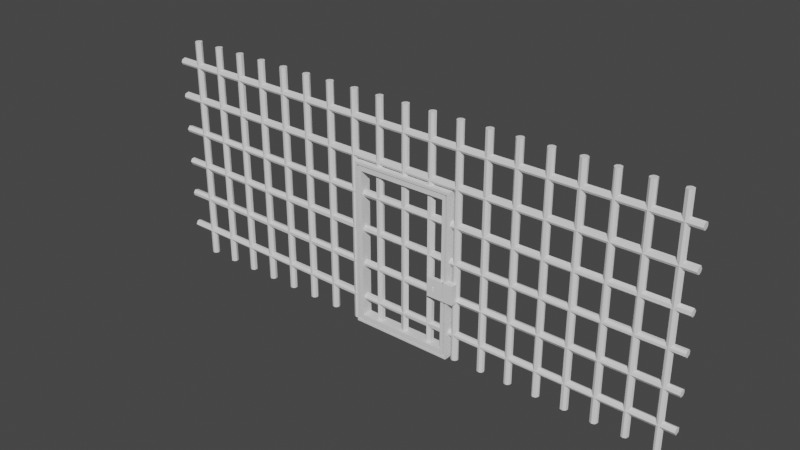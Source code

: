 # Source: BarrotesPuerta.blend  (saved by Blender 2.80.75; exported with 4.5.12 LTS)
import bpy
from mathutils import Matrix  # noqa: F401  (used for matrix-valued properties, if any)

bpy.ops.wm.read_factory_settings(use_empty=True)
scene = bpy.context.scene
scene.name = 'Scene'

# ---- collections
col_puerta = bpy.data.collections.new('Puerta'); scene.collection.children.link(col_puerta)
col_barrotes = bpy.data.collections.new('Barrotes'); scene.collection.children.link(col_barrotes)

# ---- world
world_world = bpy.data.worlds.new('World'); scene.world = world_world
world_world.use_nodes = True; world_world.node_tree.nodes.clear()
_N = world_world.node_tree.nodes; _L = world_world.node_tree.links
n0 = _N.new('ShaderNodeOutputWorld'); n0.name = 'World Output'; n0.location = (300, 300)
n1 = _N.new('ShaderNodeBackground'); n1.name = 'Background'; n1.location = (10, 300)
n1.inputs[0].default_value = (0.05088, 0.05088, 0.05088, 1.0)
_L.new(n1.outputs[0], n0.inputs[0])
n0.is_active_output = True
world_world.color = (0.05088, 0.05088, 0.05088)
world_world.use_sun_shadow = False
world_world.sun_shadow_jitter_overblur = 0.0

# ---- meshes
me_cube_001 = bpy.data.meshes.new('Cube.001')
me_cube_001.from_pydata([(-1.187, -0.1217, -1.38), (-1.187, -0.1217, 1.38), (-1.187, 0.1217, -1.38), (-1.187, 0.1217, 1.38), (1.187, -0.1217, -1.38), (1.187, -0.1217, 1.38), (1.187, 0.1217, -1.38), (1.187, 0.1217, 1.38), (-1.109, -0.1217, -1.302), (-1.109, -0.1217, 1.302), (-1.109, 0.1217, -1.302), (-1.109, 0.1217, 1.302), (1.109, -0.1217, -1.302), (1.109, -0.1217, 1.302), (1.109, 0.1217, -1.302), (1.109, 0.1217, 1.302)], [], [(0, 1, 3, 2), (6, 7, 5, 4), (2, 6, 4, 0), (7, 3, 1, 5), (8, 10, 11, 9), (14, 12, 13, 15), (10, 8, 12, 14), (15, 13, 9, 11), (1, 0, 8, 9), (2, 3, 11, 10), (6, 2, 10, 14), (3, 7, 15, 11), (7, 6, 14, 15), (4, 5, 13, 12), (0, 4, 12, 8), (5, 1, 9, 13)])
_uv = me_cube_001.uv_layers.new(name='UVMap')
_uv.uv.foreach_set('vector', [0.375, 0.0, 0.625, 0.0, 0.625, 0.25, 0.375, 0.25, 0.375, 0.5, 0.625, 0.5, 0.625, 0.75, 0.375, 0.75, 0.125, 0.5, 0.375, 0.5, 0.375, 0.75, 0.125, 0.75, 0.625, 0.5, 0.875, 0.5, 0.875, 0.75, 0.625, 0.75, 0.375, 0.0, 0.375, 0.25, 0.625, 0.25, 0.625, 0.0, 0.375, 0.5, 0.375, 0.75, 0.625, 0.75, 0.625, 0.5, 0.125, 0.5, 0.125, 0.75, 0.375, 0.75, 0.375, 0.5, 0.625, 0.5, 0.625, 0.75, 0.875, 0.75, 0.875, 0.5, 0.625, 0.0, 0.375, 0.0, 0.375, 0.0, 0.625, 0.0, 0.375, 0.25, 0.625, 0.25, 0.625, 0.25, 0.375, 0.25, 0.375, 0.5, 0.125, 0.5, 0.125, 0.5, 0.375, 0.5, 0.875, 0.5, 0.625, 0.5, 0.625, 0.5, 0.875, 0.5, 0.625, 0.5, 0.375, 0.5, 0.375, 0.5, 0.625, 0.5, 0.375, 0.75, 0.625, 0.75, 0.625, 0.75, 0.375, 0.75, 0.125, 0.75, 0.375, 0.75, 0.375, 0.75, 0.125, 0.75, 0.625, 0.75, 0.875, 0.75, 0.875, 0.75, 0.625, 0.75])
me_cube_001.use_remesh_preserve_volume = False
me_cube_001.use_remesh_preserve_attributes = False
me_cube_001.use_mirror_vertex_groups = False
me_cube_001.update()
me_plane = bpy.data.meshes.new('Plane')
me_plane.from_pydata([(-0.512, -0.2582, -0.02157), (-0.5063, -0.2411, -0.02749), (-0.513, -0.2411, -0.02682), (-0.5196, -0.2411, -0.02484), (-0.5256, -0.2411, -0.02162), (-0.5309, -0.2411, -0.01728), (-0.5352, -0.2411, -0.012), (-0.5384, -0.2411, -0.005979), (-0.4741, -0.2411, -0.005979), (-0.4773, -0.2411, -0.012), (-0.4816, -0.2411, -0.01728), (-0.4869, -0.2411, -0.02162), (-0.4929, -0.2411, -0.02484), (-0.4995, -0.2411, -0.02682), (-0.5063, -0.2582, -0.02214), (-0.5175, -0.2582, -0.01989), (-0.5226, -0.2582, -0.01717), (-0.5271, -0.2582, -0.0135), (-0.5308, -0.2582, -0.009029), (-0.5335, -0.2582, -0.00393), (-0.479, -0.2582, -0.00393), (-0.4817, -0.2582, -0.009029), (-0.4854, -0.2582, -0.0135), (-0.4899, -0.2582, -0.01717), (-0.495, -0.2582, -0.01989), (-0.5005, -0.2582, -0.02157), (-0.5063, -0.27, -0.00985), (-0.5029, -0.27, -0.009519), (-0.4997, -0.27, -0.00854), (-0.4967, -0.27, -0.00695), (-0.4941, -0.27, -0.004811), (-0.4919, -0.27, -0.002203), (-0.5206, -0.27, -0.002203), (-0.5184, -0.27, -0.004811), (-0.5158, -0.27, -0.00695), (-0.5128, -0.27, -0.00854), (-0.5096, -0.27, -0.009519), (-0.513, -0.04883, -0.02682), (-0.5063, -0.04883, -0.02749), (-0.5196, -0.04883, -0.02484), (-0.5256, -0.04883, -0.02162), (-0.5309, -0.04883, -0.01728), (-0.5352, -0.04883, -0.012), (-0.5384, -0.04883, -0.005979), (-0.4741, -0.04883, -0.005979), (-0.4773, -0.04883, -0.012), (-0.4816, -0.04883, -0.01728), (-0.4869, -0.04883, -0.02162), (-0.4929, -0.04883, -0.02484), (-0.4995, -0.04883, -0.02682), (-0.513, 0.05428, -0.02682), (-0.5063, 0.05428, -0.02749), (-0.5196, 0.05428, -0.02484), (-0.5256, 0.05428, -0.02162), (-0.5309, 0.05428, -0.01728), (-0.5352, 0.05428, -0.012), (-0.5384, 0.05428, -0.005979), (-0.4741, 0.05428, -0.005979), (-0.4773, 0.05428, -0.012), (-0.4816, 0.05428, -0.01728), (-0.4869, 0.05428, -0.02162), (-0.4929, 0.05428, -0.02484), (-0.4995, 0.05428, -0.02682), (-0.5161, 0.08784, -0.04207), (-0.5063, 0.08784, -0.04304), (-0.5255, 0.08784, -0.0392), (-0.5342, 0.08784, -0.03455), (-0.5419, 0.08784, -0.02828), (-0.5482, 0.08784, -0.02064), (-0.5528, 0.08784, -0.01193), (-0.5557, 0.08784, -0.002476), (-0.4568, 0.08784, -0.002476), (-0.4597, 0.08784, -0.01193), (-0.4643, 0.08784, -0.02064), (-0.4706, 0.08784, -0.02828), (-0.4783, 0.08784, -0.03455), (-0.487, 0.08784, -0.0392), (-0.4964, 0.08784, -0.04207), (-0.5203, 0.1211, -0.06303), (-0.5063, 0.1211, -0.06441), (-0.5337, 0.1211, -0.05895), (-0.5461, 0.1211, -0.05232), (-0.557, 0.1211, -0.04339), (-0.5659, 0.1211, -0.03252), (-0.5726, 0.1211, -0.02011), (-0.5766, 0.1211, -0.006645), (-0.4359, 0.1211, -0.006645), (-0.4399, 0.1211, -0.02011), (-0.4466, 0.1211, -0.03252), (-0.4555, 0.1211, -0.04339), (-0.4664, 0.1211, -0.05232), (-0.4788, 0.1211, -0.05895), (-0.4922, 0.1211, -0.06303), (-0.5219, 0.1557, -0.07154), (-0.5063, 0.1557, -0.07308), (-0.537, 0.1557, -0.06696), (-0.5509, 0.1557, -0.05953), (-0.5631, 0.1557, -0.04952), (-0.5731, 0.1557, -0.03733), (-0.5806, 0.1557, -0.02343), (-0.5851, 0.1557, -0.008337), (-0.4274, 0.1557, -0.008337), (-0.4319, 0.1557, -0.02343), (-0.4394, 0.1557, -0.03733), (-0.4494, 0.1557, -0.04952), (-0.4616, 0.1557, -0.05953), (-0.4755, 0.1557, -0.06696), (-0.4906, 0.1557, -0.07154), (-0.5216, 0.1997, -0.06981), (-0.5063, 0.1997, -0.07133), (-0.5364, 0.1997, -0.06534), (-0.55, 0.1997, -0.05807), (-0.5619, 0.1997, -0.04828), (-0.5717, 0.1997, -0.03636), (-0.5789, 0.1997, -0.02275), (-0.5834, 0.1997, -0.007994), (-0.4291, 0.1997, -0.007994), (-0.4336, 0.1997, -0.02275), (-0.4408, 0.1997, -0.03636), (-0.4506, 0.1997, -0.04828), (-0.4625, 0.1997, -0.05807), (-0.4761, 0.1997, -0.06534), (-0.4909, 0.1997, -0.06981), (-0.5186, 0.2415, -0.05494), (-0.5063, 0.2415, -0.05616), (-0.5306, 0.2415, -0.05132), (-0.5415, 0.2415, -0.04545), (-0.5512, 0.2415, -0.03756), (-0.5591, 0.2415, -0.02793), (-0.5649, 0.2415, -0.01695), (-0.5685, 0.2415, -0.005036), (-0.444, 0.2415, -0.005036), (-0.4476, 0.2415, -0.01695), (-0.4534, 0.2415, -0.02793), (-0.4613, 0.2415, -0.03756), (-0.471, 0.2415, -0.04545), (-0.4819, 0.2415, -0.05132), (-0.4939, 0.2415, -0.05494), (-0.5161, 0.254, -0.042), (-0.5063, 0.254, -0.04296), (-0.5255, 0.254, -0.03913), (-0.5342, 0.254, -0.03448), (-0.5418, 0.254, -0.02822), (-0.5481, 0.254, -0.0206), (-0.5527, 0.254, -0.0119), (-0.5556, 0.254, -0.002461), (-0.4569, 0.254, -0.002461), (-0.4598, 0.254, -0.0119), (-0.4644, 0.254, -0.0206), (-0.4707, 0.254, -0.02822), (-0.4783, 0.254, -0.03448), (-0.487, 0.254, -0.03913), (-0.4964, 0.254, -0.042), (-0.5117, 0.2608, -0.0202), (-0.5063, 0.2608, -0.02074), (-0.517, 0.2608, -0.0186), (-0.5219, 0.2608, -0.01601), (-0.5261, 0.2608, -0.01251), (-0.5296, 0.2608, -0.008255), (-0.5322, 0.2608, -0.003397), (-0.4803, 0.2608, -0.003397), (-0.4829, 0.2608, -0.008255), (-0.4864, 0.2608, -0.01251), (-0.4906, 0.2608, -0.01601), (-0.4955, 0.2608, -0.0186), (-0.5008, 0.2608, -0.0202), (-0.5087, 0.265, -0.00473), (-0.5063, 0.265, -0.004967), (-0.511, 0.265, -0.004029), (-0.5131, 0.265, -0.00289), (-0.515, 0.265, -0.001357), (-0.4975, 0.265, -0.001358), (-0.4994, 0.265, -0.00289), (-0.5015, 0.265, -0.004029), (-0.5038, 0.265, -0.00473), (-1.0, -1.0, 0.0), (-1.0, 1.0, 0.0), (0.2119, -1.0, 0.0), (0.2119, 1.0, 0.0), (-1.0, 1.0, -0.2868), (-1.0, -1.0, -0.2868), (0.2119, -1.0, -0.2868), (0.2119, 1.0, -0.2868), (-0.4352, 0.1211, 4.657e-10), (-0.4566, 0.08784, 9.313e-10), (-0.5432, 0.06045, 5.821e-11), (-0.5559, 0.08784, -1.164e-10), (-0.4693, 0.06045, 5.821e-11), (-0.4722, 0.05428, -5.821e-11), (-0.5403, 0.05428, 3.492e-10), (-0.4722, -0.04883, -5.821e-11), (-0.5403, -0.04883, 3.492e-10), (-0.4722, -0.2411, -5.821e-11), (-0.5403, -0.2411, 3.492e-10), (-0.4778, -0.2582, 0.0), (-0.5347, -0.2582, 0.0), (-0.5013, -0.273, -2.328e-10), (-0.5093, -0.2733, -1.164e-10), (-0.5112, -0.273, -2.328e-10), (-0.5217, -0.27, 0.0), (-0.5173, -0.2714, -1.164e-10), (-0.4885, -0.2681, 1.746e-10), (-0.4908, -0.27, -1.164e-10), (-0.5032, -0.2733, -1.164e-10), (-0.5048, -0.2735, 5.821e-10), (-0.524, -0.2681, 1.746e-10), (-0.4952, -0.2714, 1.164e-10), (-0.5136, -0.2725, -3.492e-10), (-0.4989, -0.2725, -3.492e-10), (-0.5062, -0.2735, -8.149e-10), (-0.5077, -0.2735, 5.821e-10), (-0.5773, 0.1211, 4.657e-10), (-0.4265, 0.1557, 0.0), (-0.586, 0.1557, 0.0), (-0.5842, 0.1997, -9.313e-10), (-0.4283, 0.1997, 9.313e-10), (-0.4435, 0.2415, 0.0), (-0.4567, 0.254, 0.0), (-0.5558, 0.254, 0.0), (-0.569, 0.2415, 0.0), (-0.4693, 0.2579, 0.0), (-0.4793, 0.2608, 0.0), (-0.5332, 0.2608, -2.328e-10), (-0.5432, 0.2579, 0.0), (-0.5173, 0.2648, 2.91e-10), (-0.524, 0.2632, -2.328e-10), (-0.4885, 0.2632, -2.328e-10), (-0.4964, 0.265, -2.91e-11), (-0.5161, 0.265, 0.0), (-0.4952, 0.2648, -7.276e-10)], [], [(3, 4, 16, 15), (11, 12, 24, 23), (10, 11, 23, 22), (2, 3, 15, 0), (9, 10, 22, 21), (1, 2, 0, 14), (7, 193, 195, 19), (8, 9, 21, 20), (6, 7, 19, 18), (13, 1, 14, 25), (5, 6, 18, 17), (12, 13, 25, 24), (4, 5, 17, 16), (22, 23, 29, 30), (31, 30, 208, 206), (0, 15, 35, 36), (21, 22, 30, 31), (14, 0, 36, 26), (19, 195, 205), (20, 21, 31, 202, 201), (18, 19, 205, 199, 32), (17, 18, 32, 33), (25, 14, 26, 27), (24, 25, 27, 28), (16, 17, 33, 34), (23, 24, 28, 29), (15, 16, 34, 35), (26, 36, 210, 209), (32, 199, 200), (27, 26, 209, 204), (33, 32, 200, 207), (28, 27, 204, 203), (34, 33, 207, 198), (29, 28, 203, 196), (35, 34, 198, 197), (30, 29, 196, 208), (36, 35, 197, 210), (5, 4, 40, 41), (13, 12, 48, 49), (6, 5, 41, 42), (1, 13, 49, 38), (8, 192, 190, 44), (7, 6, 42, 43), (9, 8, 44, 45), (2, 1, 38, 37), (10, 9, 45, 46), (3, 2, 37, 39), (11, 10, 46, 47), (4, 3, 39, 40), (12, 11, 47, 48), (44, 190, 188, 57), (45, 44, 57, 58), (37, 38, 51, 50), (46, 45, 58, 59), (39, 37, 50, 52), (47, 46, 59, 60), (40, 39, 52, 53), (48, 47, 60, 61), (41, 40, 53, 54), (49, 48, 61, 62), (42, 41, 54, 55), (38, 49, 62, 51), (43, 42, 55, 56), (50, 51, 64, 63), (59, 58, 73, 74), (52, 50, 63, 65), (60, 59, 74, 75), (53, 52, 65, 66), (61, 60, 75, 76), (54, 53, 66, 67), (62, 61, 76, 77), (55, 54, 67, 68), (51, 62, 77, 64), (56, 55, 68, 69), (57, 188, 187, 71, 72), (58, 57, 72, 73), (67, 66, 81, 82), (77, 76, 91, 92), (68, 67, 82, 83), (64, 77, 92, 79), (69, 68, 83, 84), (70, 69, 84, 85), (71, 184, 183, 86), (72, 71, 86, 87), (73, 72, 87, 88), (63, 64, 79, 78), (74, 73, 88, 89), (65, 63, 78, 80), (75, 74, 89, 90), (66, 65, 80, 81), (76, 75, 90, 91), (85, 84, 99, 100), (86, 183, 212, 101), (87, 86, 101, 102), (88, 87, 102, 103), (78, 79, 94, 93), (89, 88, 103, 104), (80, 78, 93, 95), (90, 89, 104, 105), (81, 80, 95, 96), (91, 90, 105, 106), (82, 81, 96, 97), (92, 91, 106, 107), (83, 82, 97, 98), (79, 92, 107, 94), (84, 83, 98, 99), (117, 116, 131, 132), (101, 212, 215, 116), (102, 101, 116, 117), (103, 102, 117, 118), (93, 94, 109, 108), (104, 103, 118, 119), (95, 93, 108, 110), (105, 104, 119, 120), (96, 95, 110, 111), (106, 105, 120, 121), (97, 96, 111, 112), (107, 106, 121, 122), (98, 97, 112, 113), (94, 107, 122, 109), (99, 98, 113, 114), (100, 99, 114, 115), (125, 123, 138, 140), (118, 117, 132, 133), (108, 109, 124, 123), (119, 118, 133, 134), (110, 108, 123, 125), (120, 119, 134, 135), (111, 110, 125, 126), (121, 120, 135, 136), (112, 111, 126, 127), (122, 121, 136, 137), (113, 112, 127, 128), (109, 122, 137, 124), (114, 113, 128, 129), (115, 114, 129, 130), (116, 215, 216, 131), (143, 142, 157, 158), (135, 134, 149, 150), (126, 125, 140, 141), (136, 135, 150, 151), (127, 126, 141, 142), (137, 136, 151, 152), (128, 127, 142, 143), (124, 137, 152, 139), (129, 128, 143, 144), (130, 129, 144, 145), (131, 216, 217, 146), (132, 131, 146, 147), (133, 132, 147, 148), (123, 124, 139, 138), (134, 133, 148, 149), (139, 152, 165, 154), (144, 143, 158, 159), (145, 144, 159, 222, 223), (146, 217, 220), (147, 146, 220, 221, 160), (148, 147, 160, 161), (138, 139, 154, 153), (149, 148, 161, 162), (140, 138, 153, 155), (150, 149, 162, 163), (141, 140, 155, 156), (151, 150, 163, 164), (142, 141, 156, 157), (152, 151, 164, 165), (167, 174, 173, 172, 171, 227, 228, 170, 169, 168, 166), (160, 221, 226), (161, 160, 226, 229), (153, 154, 167, 166), (162, 161, 229, 227, 171), (155, 153, 166, 168), (163, 162, 171, 172), (156, 155, 168, 169), (164, 163, 172, 173), (157, 156, 169, 170), (165, 164, 173, 174), (158, 157, 170, 228, 224), (154, 165, 174, 167), (159, 158, 224, 225), (175, 177, 178, 212, 183, 184, 187, 188, 190, 192, 194, 201, 202, 206, 208, 196, 203, 204, 209, 210, 197, 198, 207, 200, 199, 205, 195, 193, 191, 189, 185, 186, 211, 213, 176), (180, 179, 182, 181), (176, 179, 180, 175), (178, 182, 179, 176), (175, 180, 181, 177), (206, 202, 31), (189, 191, 43, 56), (213, 211, 85, 100), (225, 222, 159), (186, 185, 70), (187, 184, 71), (194, 192, 8, 20), (219, 214, 115, 130), (218, 219, 130, 145), (214, 213, 100, 115), (201, 194, 20), (223, 218, 145), (211, 186, 70, 85), (178, 176, 213, 214, 219, 218, 223, 222, 225, 224, 228, 227, 229, 226, 221, 220, 217, 216, 215, 212), (191, 193, 7, 43), (185, 189, 56, 69, 70)])
_uv = me_plane.uv_layers.new(name='UVMap')
_uv.uv.foreach_set('vector', [0.3087, 0.9619, 0.2222, 0.9157, 0.2222, 0.9157, 0.3087, 0.9619, 0.7778, 0.9157, 0.6913, 0.9619, 0.6913, 0.9619, 0.7778, 0.9157, 0.8536, 0.8536, 0.7778, 0.9157, 0.7778, 0.9157, 0.8536, 0.8536, 0.4025, 0.9904, 0.3087, 0.9619, 0.3087, 0.9619, 0.4025, 0.9904, 0.9157, 0.7778, 0.8536, 0.8536, 0.8536, 0.8536, 0.9157, 0.7778, 0.5, 1.0, 0.4025, 0.9904, 0.4025, 0.9904, 0.5, 1.0, 0.03806, 0.6913, 0.01204, 0.6055, 0.01785, 0.6247, 0.03806, 0.6913, 0.9619, 0.6913, 0.9157, 0.7778, 0.9157, 0.7778, 0.9619, 0.6913, 0.08427, 0.7778, 0.03806, 0.6913, 0.03806, 0.6913, 0.08427, 0.7778, 0.5975, 0.9904, 0.5, 1.0, 0.5, 1.0, 0.5975, 0.9904, 0.1464, 0.8536, 0.08427, 0.7778, 0.08427, 0.7778, 0.1464, 0.8536, 0.6913, 0.9619, 0.5975, 0.9904, 0.5975, 0.9904, 0.6913, 0.9619, 0.2222, 0.9157, 0.1464, 0.8536, 0.1464, 0.8536, 0.2222, 0.9157, 0.8536, 0.8536, 0.7778, 0.9157, 0.7778, 0.9157, 0.8536, 0.8536, 0.9157, 0.7778, 0.8536, 0.8536, 0.8536, 0.8536, 0.9157, 0.7778, 0.4025, 0.9904, 0.3087, 0.9619, 0.3087, 0.9619, 0.4025, 0.9904, 0.9157, 0.7778, 0.8536, 0.8536, 0.8536, 0.8536, 0.9157, 0.7778, 0.5, 1.0, 0.4025, 0.9904, 0.4025, 0.9904, 0.5, 1.0, 0.03806, 0.6913, 0.01785, 0.6247, 0.03806, 0.6913, 0.9619, 0.6913, 0.9157, 0.7778, 0.9157, 0.7778, 0.95, 0.7138, 0.9619, 0.6913, 0.08427, 0.7778, 0.03806, 0.6913, 0.03806, 0.6913, 0.05004, 0.7138, 0.08427, 0.7778, 0.1464, 0.8536, 0.08427, 0.7778, 0.08427, 0.7778, 0.1464, 0.8536, 0.5975, 0.9904, 0.5, 1.0, 0.5, 1.0, 0.5975, 0.9904, 0.6913, 0.9619, 0.5975, 0.9904, 0.5975, 0.9904, 0.6913, 0.9619, 0.2222, 0.9157, 0.1464, 0.8536, 0.1464, 0.8536, 0.2222, 0.9157, 0.7778, 0.9157, 0.6913, 0.9619, 0.6913, 0.9619, 0.7778, 0.9157, 0.3087, 0.9619, 0.2222, 0.9157, 0.2222, 0.9157, 0.3087, 0.9619, 0.5, 1.0, 0.4025, 0.9904, 0.4025, 0.9904, 0.5, 1.0, 0.08427, 0.7778, 0.05004, 0.7138, 0.08427, 0.7778, 0.5975, 0.9904, 0.5, 1.0, 0.5, 1.0, 0.5975, 0.9904, 0.1464, 0.8536, 0.08427, 0.7778, 0.08427, 0.7778, 0.1464, 0.8536, 0.6913, 0.9619, 0.5975, 0.9904, 0.5975, 0.9904, 0.6913, 0.9619, 0.2222, 0.9157, 0.1464, 0.8536, 0.1464, 0.8536, 0.2222, 0.9157, 0.7778, 0.9157, 0.6913, 0.9619, 0.6913, 0.9619, 0.7778, 0.9157, 0.3087, 0.9619, 0.2222, 0.9157, 0.2222, 0.9157, 0.3087, 0.9619, 0.8536, 0.8536, 0.7778, 0.9157, 0.7778, 0.9157, 0.8536, 0.8536, 0.4025, 0.9904, 0.3087, 0.9619, 0.3087, 0.9619, 0.4025, 0.9904, 0.1464, 0.8536, 0.2222, 0.9157, 0.2222, 0.9157, 0.1464, 0.8536, 0.5975, 0.9904, 0.6913, 0.9619, 0.6913, 0.9619, 0.5975, 0.9904, 0.08427, 0.7778, 0.1464, 0.8536, 0.1464, 0.8536, 0.08427, 0.7778, 0.5, 1.0, 0.5975, 0.9904, 0.5975, 0.9904, 0.5, 1.0, 0.9619, 0.6913, 0.988, 0.6055, 0.988, 0.6055, 0.9619, 0.6913, 0.03806, 0.6913, 0.08427, 0.7778, 0.08427, 0.7778, 0.03806, 0.6913, 0.9157, 0.7778, 0.9619, 0.6913, 0.9619, 0.6913, 0.9157, 0.7778, 0.4025, 0.9904, 0.5, 1.0, 0.5, 1.0, 0.4025, 0.9904, 0.8536, 0.8536, 0.9157, 0.7778, 0.9157, 0.7778, 0.8536, 0.8536, 0.3087, 0.9619, 0.4025, 0.9904, 0.4025, 0.9904, 0.3087, 0.9619, 0.7778, 0.9157, 0.8536, 0.8536, 0.8536, 0.8536, 0.7778, 0.9157, 0.2222, 0.9157, 0.3087, 0.9619, 0.3087, 0.9619, 0.2222, 0.9157, 0.6913, 0.9619, 0.7778, 0.9157, 0.7778, 0.9157, 0.6913, 0.9619, 0.9619, 0.6913, 0.988, 0.6055, 0.988, 0.6055, 0.9619, 0.6913, 0.9157, 0.7778, 0.9619, 0.6913, 0.9619, 0.6913, 0.9157, 0.7778, 0.4025, 0.9904, 0.5, 1.0, 0.5, 1.0, 0.4025, 0.9904, 0.8536, 0.8536, 0.9157, 0.7778, 0.9157, 0.7778, 0.8536, 0.8536, 0.3087, 0.9619, 0.4025, 0.9904, 0.4025, 0.9904, 0.3087, 0.9619, 0.7778, 0.9157, 0.8536, 0.8536, 0.8536, 0.8536, 0.7778, 0.9157, 0.2222, 0.9157, 0.3087, 0.9619, 0.3087, 0.9619, 0.2222, 0.9157, 0.6913, 0.9619, 0.7778, 0.9157, 0.7778, 0.9157, 0.6913, 0.9619, 0.1464, 0.8536, 0.2222, 0.9157, 0.2222, 0.9157, 0.1464, 0.8536, 0.5975, 0.9904, 0.6913, 0.9619, 0.6913, 0.9619, 0.5975, 0.9904, 0.08427, 0.7778, 0.1464, 0.8536, 0.1464, 0.8536, 0.08427, 0.7778, 0.5, 1.0, 0.5975, 0.9904, 0.5975, 0.9904, 0.5, 1.0, 0.03806, 0.6913, 0.08427, 0.7778, 0.08427, 0.7778, 0.03806, 0.6913, 0.4025, 0.9904, 0.5, 1.0, 0.5, 1.0, 0.4025, 0.9904, 0.8536, 0.8536, 0.9157, 0.7778, 0.9157, 0.7778, 0.8536, 0.8536, 0.3087, 0.9619, 0.4025, 0.9904, 0.4025, 0.9904, 0.3087, 0.9619, 0.7778, 0.9157, 0.8536, 0.8536, 0.8536, 0.8536, 0.7778, 0.9157, 0.2222, 0.9157, 0.3087, 0.9619, 0.3087, 0.9619, 0.2222, 0.9157, 0.6913, 0.9619, 0.7778, 0.9157, 0.7778, 0.9157, 0.6913, 0.9619, 0.1464, 0.8536, 0.2222, 0.9157, 0.2222, 0.9157, 0.1464, 0.8536, 0.5975, 0.9904, 0.6913, 0.9619, 0.6913, 0.9619, 0.5975, 0.9904, 0.08427, 0.7778, 0.1464, 0.8536, 0.1464, 0.8536, 0.08427, 0.7778, 0.5, 1.0, 0.5975, 0.9904, 0.5975, 0.9904, 0.5, 1.0, 0.03806, 0.6913, 0.08427, 0.7778, 0.08427, 0.7778, 0.03806, 0.6913, 0.9619, 0.6913, 0.988, 0.6055, 0.9904, 0.5975, 0.9904, 0.5975, 0.9619, 0.6913, 0.9157, 0.7778, 0.9619, 0.6913, 0.9619, 0.6913, 0.9157, 0.7778, 0.1464, 0.8536, 0.2222, 0.9157, 0.2222, 0.9157, 0.1464, 0.8536, 0.5975, 0.9904, 0.6913, 0.9619, 0.6913, 0.9619, 0.5975, 0.9904, 0.08427, 0.7778, 0.1464, 0.8536, 0.1464, 0.8536, 0.08427, 0.7778, 0.5, 1.0, 0.5975, 0.9904, 0.5975, 0.9904, 0.5, 1.0, 0.03806, 0.6913, 0.08427, 0.7778, 0.08427, 0.7778, 0.03806, 0.6913, 0.009608, 0.5975, 0.03806, 0.6913, 0.03806, 0.6913, 0.009608, 0.5975, 0.9904, 0.5975, 0.9928, 0.573, 0.995, 0.5512, 0.9904, 0.5975, 0.9619, 0.6913, 0.9904, 0.5975, 0.9904, 0.5975, 0.9619, 0.6913, 0.9157, 0.7778, 0.9619, 0.6913, 0.9619, 0.6913, 0.9157, 0.7778, 0.4025, 0.9904, 0.5, 1.0, 0.5, 1.0, 0.4025, 0.9904, 0.8536, 0.8536, 0.9157, 0.7778, 0.9157, 0.7778, 0.8536, 0.8536, 0.3087, 0.9619, 0.4025, 0.9904, 0.4025, 0.9904, 0.3087, 0.9619, 0.7778, 0.9157, 0.8536, 0.8536, 0.8536, 0.8536, 0.7778, 0.9157, 0.2222, 0.9157, 0.3087, 0.9619, 0.3087, 0.9619, 0.2222, 0.9157, 0.6913, 0.9619, 0.7778, 0.9157, 0.7778, 0.9157, 0.6913, 0.9619, 0.009608, 0.5975, 0.03806, 0.6913, 0.03806, 0.6913, 0.009608, 0.5975, 0.9904, 0.5975, 0.995, 0.5512, 0.9955, 0.5457, 0.9904, 0.5975, 0.9619, 0.6913, 0.9904, 0.5975, 0.9904, 0.5975, 0.9619, 0.6913, 0.9157, 0.7778, 0.9619, 0.6913, 0.9619, 0.6913, 0.9157, 0.7778, 0.4025, 0.9904, 0.5, 1.0, 0.5, 1.0, 0.4025, 0.9904, 0.8536, 0.8536, 0.9157, 0.7778, 0.9157, 0.7778, 0.8536, 0.8536, 0.3087, 0.9619, 0.4025, 0.9904, 0.4025, 0.9904, 0.3087, 0.9619, 0.7778, 0.9157, 0.8536, 0.8536, 0.8536, 0.8536, 0.7778, 0.9157, 0.2222, 0.9157, 0.3087, 0.9619, 0.3087, 0.9619, 0.2222, 0.9157, 0.6913, 0.9619, 0.7778, 0.9157, 0.7778, 0.9157, 0.6913, 0.9619, 0.1464, 0.8536, 0.2222, 0.9157, 0.2222, 0.9157, 0.1464, 0.8536, 0.5975, 0.9904, 0.6913, 0.9619, 0.6913, 0.9619, 0.5975, 0.9904, 0.08427, 0.7778, 0.1464, 0.8536, 0.1464, 0.8536, 0.08427, 0.7778, 0.5, 1.0, 0.5975, 0.9904, 0.5975, 0.9904, 0.5, 1.0, 0.03806, 0.6913, 0.08427, 0.7778, 0.08427, 0.7778, 0.03806, 0.6913, 0.9619, 0.6913, 0.9904, 0.5975, 0.9904, 0.5975, 0.9619, 0.6913, 0.9904, 0.5975, 0.9955, 0.5457, 0.9954, 0.5467, 0.9904, 0.5975, 0.9619, 0.6913, 0.9904, 0.5975, 0.9904, 0.5975, 0.9619, 0.6913, 0.9157, 0.7778, 0.9619, 0.6913, 0.9619, 0.6913, 0.9157, 0.7778, 0.4025, 0.9904, 0.5, 1.0, 0.5, 1.0, 0.4025, 0.9904, 0.8536, 0.8536, 0.9157, 0.7778, 0.9157, 0.7778, 0.8536, 0.8536, 0.3087, 0.9619, 0.4025, 0.9904, 0.4025, 0.9904, 0.3087, 0.9619, 0.7778, 0.9157, 0.8536, 0.8536, 0.8536, 0.8536, 0.7778, 0.9157, 0.2222, 0.9157, 0.3087, 0.9619, 0.3087, 0.9619, 0.2222, 0.9157, 0.6913, 0.9619, 0.7778, 0.9157, 0.7778, 0.9157, 0.6913, 0.9619, 0.1464, 0.8536, 0.2222, 0.9157, 0.2222, 0.9157, 0.1464, 0.8536, 0.5975, 0.9904, 0.6913, 0.9619, 0.6913, 0.9619, 0.5975, 0.9904, 0.08427, 0.7778, 0.1464, 0.8536, 0.1464, 0.8536, 0.08427, 0.7778, 0.5, 1.0, 0.5975, 0.9904, 0.5975, 0.9904, 0.5, 1.0, 0.03806, 0.6913, 0.08427, 0.7778, 0.08427, 0.7778, 0.03806, 0.6913, 0.009608, 0.5975, 0.03806, 0.6913, 0.03806, 0.6913, 0.009608, 0.5975, 0.3087, 0.9619, 0.4025, 0.9904, 0.4025, 0.9904, 0.3087, 0.9619, 0.9157, 0.7778, 0.9619, 0.6913, 0.9619, 0.6913, 0.9157, 0.7778, 0.4025, 0.9904, 0.5, 1.0, 0.5, 1.0, 0.4025, 0.9904, 0.8536, 0.8536, 0.9157, 0.7778, 0.9157, 0.7778, 0.8536, 0.8536, 0.3087, 0.9619, 0.4025, 0.9904, 0.4025, 0.9904, 0.3087, 0.9619, 0.7778, 0.9157, 0.8536, 0.8536, 0.8536, 0.8536, 0.7778, 0.9157, 0.2222, 0.9157, 0.3087, 0.9619, 0.3087, 0.9619, 0.2222, 0.9157, 0.6913, 0.9619, 0.7778, 0.9157, 0.7778, 0.9157, 0.6913, 0.9619, 0.1464, 0.8536, 0.2222, 0.9157, 0.2222, 0.9157, 0.1464, 0.8536, 0.5975, 0.9904, 0.6913, 0.9619, 0.6913, 0.9619, 0.5975, 0.9904, 0.08427, 0.7778, 0.1464, 0.8536, 0.1464, 0.8536, 0.08427, 0.7778, 0.5, 1.0, 0.5975, 0.9904, 0.5975, 0.9904, 0.5, 1.0, 0.03806, 0.6913, 0.08427, 0.7778, 0.08427, 0.7778, 0.03806, 0.6913, 0.009608, 0.5975, 0.03806, 0.6913, 0.03806, 0.6913, 0.009608, 0.5975, 0.9904, 0.5975, 0.9954, 0.5467, 0.9943, 0.5579, 0.9904, 0.5975, 0.08427, 0.7778, 0.1464, 0.8536, 0.1464, 0.8536, 0.08427, 0.7778, 0.7778, 0.9157, 0.8536, 0.8536, 0.8536, 0.8536, 0.7778, 0.9157, 0.2222, 0.9157, 0.3087, 0.9619, 0.3087, 0.9619, 0.2222, 0.9157, 0.6913, 0.9619, 0.7778, 0.9157, 0.7778, 0.9157, 0.6913, 0.9619, 0.1464, 0.8536, 0.2222, 0.9157, 0.2222, 0.9157, 0.1464, 0.8536, 0.5975, 0.9904, 0.6913, 0.9619, 0.6913, 0.9619, 0.5975, 0.9904, 0.08427, 0.7778, 0.1464, 0.8536, 0.1464, 0.8536, 0.08427, 0.7778, 0.5, 1.0, 0.5975, 0.9904, 0.5975, 0.9904, 0.5, 1.0, 0.03806, 0.6913, 0.08427, 0.7778, 0.08427, 0.7778, 0.03806, 0.6913, 0.009608, 0.5975, 0.03806, 0.6913, 0.03806, 0.6913, 0.009608, 0.5975, 0.9904, 0.5975, 0.9943, 0.5579, 0.9928, 0.5731, 0.9904, 0.5975, 0.9619, 0.6913, 0.9904, 0.5975, 0.9904, 0.5975, 0.9619, 0.6913, 0.9157, 0.7778, 0.9619, 0.6913, 0.9619, 0.6913, 0.9157, 0.7778, 0.4025, 0.9904, 0.5, 1.0, 0.5, 1.0, 0.4025, 0.9904, 0.8536, 0.8536, 0.9157, 0.7778, 0.9157, 0.7778, 0.8536, 0.8536, 0.5, 1.0, 0.5975, 0.9904, 0.5975, 0.9904, 0.5, 1.0, 0.03806, 0.6913, 0.08427, 0.7778, 0.08427, 0.7778, 0.03806, 0.6913, 0.009608, 0.5975, 0.03806, 0.6913, 0.03806, 0.6913, 0.01972, 0.6309, 0.009608, 0.5975, 0.9904, 0.5975, 0.9928, 0.5731, 0.9904, 0.5975, 0.9619, 0.6913, 0.9904, 0.5975, 0.9904, 0.5975, 0.9803, 0.6309, 0.9619, 0.6913, 0.9157, 0.7778, 0.9619, 0.6913, 0.9619, 0.6913, 0.9157, 0.7778, 0.4025, 0.9904, 0.5, 1.0, 0.5, 1.0, 0.4025, 0.9904, 0.8536, 0.8536, 0.9157, 0.7778, 0.9157, 0.7778, 0.8536, 0.8536, 0.3087, 0.9619, 0.4025, 0.9904, 0.4025, 0.9904, 0.3087, 0.9619, 0.7778, 0.9157, 0.8536, 0.8536, 0.8536, 0.8536, 0.7778, 0.9157, 0.2222, 0.9157, 0.3087, 0.9619, 0.3087, 0.9619, 0.2222, 0.9157, 0.6913, 0.9619, 0.7778, 0.9157, 0.7778, 0.9157, 0.6913, 0.9619, 0.1464, 0.8536, 0.2222, 0.9157, 0.2222, 0.9157, 0.1464, 0.8536, 0.5975, 0.9904, 0.6913, 0.9619, 0.6913, 0.9619, 0.5975, 0.9904, 0.5, 1.0, 0.5975, 0.9904, 0.6913, 0.9619, 0.7778, 0.9157, 0.8536, 0.8536, 0.8988, 0.7985, 0.1012, 0.7985, 0.1464, 0.8536, 0.2222, 0.9157, 0.3087, 0.9619, 0.4025, 0.9904, 0.9619, 0.6913, 0.9803, 0.6309, 0.9619, 0.6913, 0.9157, 0.7778, 0.9619, 0.6913, 0.9619, 0.6913, 0.9157, 0.7778, 0.4025, 0.9904, 0.5, 1.0, 0.5, 1.0, 0.4025, 0.9904, 0.8536, 0.8536, 0.9157, 0.7778, 0.9157, 0.7778, 0.8988, 0.7985, 0.8536, 0.8536, 0.3087, 0.9619, 0.4025, 0.9904, 0.4025, 0.9904, 0.3087, 0.9619, 0.7778, 0.9157, 0.8536, 0.8536, 0.8536, 0.8536, 0.7778, 0.9157, 0.2222, 0.9157, 0.3087, 0.9619, 0.3087, 0.9619, 0.2222, 0.9157, 0.6913, 0.9619, 0.7778, 0.9157, 0.7778, 0.9157, 0.6913, 0.9619, 0.1464, 0.8536, 0.2222, 0.9157, 0.2222, 0.9157, 0.1464, 0.8536, 0.5975, 0.9904, 0.6913, 0.9619, 0.6913, 0.9619, 0.5975, 0.9904, 0.08427, 0.7778, 0.1464, 0.8536, 0.1464, 0.8536, 0.1012, 0.7985, 0.08427, 0.7778, 0.5, 1.0, 0.5975, 0.9904, 0.5975, 0.9904, 0.5, 1.0, 0.03806, 0.6913, 0.08427, 0.7778, 0.08427, 0.7778, 0.03806, 0.6913, 0.0, 0.0, 0.606, 0.0, 0.606, 1.0, 0.2867, 0.5779, 0.2824, 0.5606, 0.2717, 0.5439, 0.2654, 0.5302, 0.2639, 0.5271, 0.2639, 0.4756, 0.2639, 0.3795, 0.2611, 0.3709, 0.2558, 0.366, 0.2546, 0.365, 0.2524, 0.3643, 0.2506, 0.3638, 0.2493, 0.3635, 0.2484, 0.3633, 0.2476, 0.3633, 0.2469, 0.3632, 0.2461, 0.3633, 0.2454, 0.3633, 0.2444, 0.3635, 0.2432, 0.3638, 0.2414, 0.3643, 0.2391, 0.365, 0.238, 0.366, 0.2327, 0.3709, 0.2299, 0.3795, 0.2299, 0.4756, 0.2299, 0.5271, 0.2284, 0.5302, 0.222, 0.5439, 0.2114, 0.5606, 0.207, 0.5779, 0.0, 1.0, 0.0, 0.0, 0.0, 1.0, 0.606, 1.0, 0.606, 0.0, 0.0, 1.0, 0.0, 1.0, 0.0, 0.0, 0.0, 0.0, 0.606, 1.0, 0.606, 1.0, 0.0, 1.0, 0.0, 1.0, 0.0, 0.0, 0.0, 0.0, 0.606, 0.0, 0.606, 0.0, 0.9157, 0.7778, 0.95, 0.7138, 0.9157, 0.7778, 0.01204, 0.6055, 0.01204, 0.6055, 0.03806, 0.6913, 0.03806, 0.6913, 0.004503, 0.5457, 0.005048, 0.5512, 0.009608, 0.5975, 0.009608, 0.5975, 0.03806, 0.6913, 0.01972, 0.6309, 0.03806, 0.6913, 0.007188, 0.573, 0.009608, 0.5975, 0.009608, 0.5975, 0.9904, 0.5975, 0.9928, 0.573, 0.9904, 0.5975, 0.9822, 0.6247, 0.988, 0.6055, 0.9619, 0.6913, 0.9619, 0.6913, 0.005703, 0.5579, 0.004604, 0.5467, 0.009608, 0.5975, 0.009608, 0.5975, 0.007199, 0.5731, 0.005703, 0.5579, 0.009608, 0.5975, 0.009608, 0.5975, 0.004604, 0.5467, 0.004503, 0.5457, 0.009608, 0.5975, 0.009608, 0.5975, 0.9619, 0.6913, 0.9822, 0.6247, 0.9619, 0.6913, 0.009608, 0.5975, 0.007199, 0.5731, 0.009608, 0.5975, 0.005048, 0.5512, 0.007188, 0.573, 0.009608, 0.5975, 0.009608, 0.5975, 0.606, 1.0, 0.0, 1.0, 0.207, 0.5779, 0.2079, 0.5998, 0.2155, 0.6207, 0.2221, 0.627, 0.2284, 0.6289, 0.2334, 0.6304, 0.238, 0.6316, 0.2414, 0.6324, 0.242, 0.6325, 0.2518, 0.6325, 0.2524, 0.6324, 0.2558, 0.6316, 0.2604, 0.6304, 0.2654, 0.6289, 0.2717, 0.627, 0.2783, 0.6207, 0.2859, 0.5998, 0.2867, 0.5779, 0.01204, 0.6055, 0.01204, 0.6055, 0.03806, 0.6913, 0.03806, 0.6913, 0.009608, 0.5975, 0.01204, 0.6055, 0.03806, 0.6913, 0.03806, 0.6913, 0.009608, 0.5975])
me_plane.use_remesh_preserve_volume = False
me_plane.use_remesh_preserve_attributes = False
me_plane.use_mirror_vertex_groups = False
me_plane.update()
me_cube_002 = bpy.data.meshes.new('Cube.002')
me_cube_002.from_pydata([(-1.187, -0.1217, -1.38), (-1.187, -0.1217, 1.38), (-1.187, 0.1217, -1.38), (-1.187, 0.1217, 1.38), (1.187, -0.1217, -1.38), (1.187, -0.1217, 1.38), (1.187, 0.1217, -1.38), (1.187, 0.1217, 1.38), (-1.144, -0.1217, -1.338), (-1.144, -0.1217, 1.338), (-1.144, 0.1217, -1.338), (-1.144, 0.1217, 1.338), (1.144, -0.1217, -1.338), (1.144, -0.1217, 1.338), (1.144, 0.1217, -1.338), (1.144, 0.1217, 1.338)], [], [(0, 1, 3, 2), (6, 7, 5, 4), (2, 6, 4, 0), (7, 3, 1, 5), (8, 10, 11, 9), (14, 12, 13, 15), (10, 8, 12, 14), (15, 13, 9, 11), (1, 0, 8, 9), (2, 3, 11, 10), (6, 2, 10, 14), (3, 7, 15, 11), (7, 6, 14, 15), (4, 5, 13, 12), (0, 4, 12, 8), (5, 1, 9, 13)])
_uv = me_cube_002.uv_layers.new(name='UVMap')
_uv.uv.foreach_set('vector', [0.375, 0.0, 0.625, 0.0, 0.625, 0.25, 0.375, 0.25, 0.375, 0.5, 0.625, 0.5, 0.625, 0.75, 0.375, 0.75, 0.125, 0.5, 0.375, 0.5, 0.375, 0.75, 0.125, 0.75, 0.625, 0.5, 0.875, 0.5, 0.875, 0.75, 0.625, 0.75, 0.375, 0.0, 0.375, 0.25, 0.625, 0.25, 0.625, 0.0, 0.375, 0.5, 0.375, 0.75, 0.625, 0.75, 0.625, 0.5, 0.125, 0.5, 0.125, 0.75, 0.375, 0.75, 0.375, 0.5, 0.625, 0.5, 0.625, 0.75, 0.875, 0.75, 0.875, 0.5, 0.625, 0.0, 0.375, 0.0, 0.375, 0.0, 0.625, 0.0, 0.375, 0.25, 0.625, 0.25, 0.625, 0.25, 0.375, 0.25, 0.375, 0.5, 0.125, 0.5, 0.125, 0.5, 0.375, 0.5, 0.875, 0.5, 0.625, 0.5, 0.625, 0.5, 0.875, 0.5, 0.625, 0.5, 0.375, 0.5, 0.375, 0.5, 0.625, 0.5, 0.375, 0.75, 0.625, 0.75, 0.625, 0.75, 0.375, 0.75, 0.125, 0.75, 0.375, 0.75, 0.375, 0.75, 0.125, 0.75, 0.625, 0.75, 0.875, 0.75, 0.875, 0.75, 0.625, 0.75])
me_cube_002.use_remesh_preserve_volume = False
me_cube_002.use_remesh_preserve_attributes = False
me_cube_002.use_mirror_vertex_groups = False
me_cube_002.update()
me_cylinder_002 = bpy.data.meshes.new('Cylinder.002')
me_cylinder_002.from_pydata([(8.2, 1.015, -0.4755), (-0.783, 0.7353, -0.4755), (0.3682, 0.9697, -0.4755), (-0.9245, -0.4942, -0.4755), (-7.255, 0.4681, -0.4755), (-8.071, 1.015, -0.4755), (-8.911, 0.755, -0.4755), (-7.355, -0.6018, -0.4755), (-8.443, -1.046, -0.4755), (-9.223, -0.1719, -0.4755), (9.111, 0.5684, -0.4755), (9.045, -0.6018, -0.4755), (7.47, 0.7299, -0.4755), (7.957, -1.046, -0.4755), (7.177, -0.1719, -0.4755), (1.056, 0.104, -0.4755), (0.2848, -1.059, -0.4755), (0.5929, -0.8873, 0.4755), (-0.5502, -0.8793, 0.4755), (-1.055, 0.104, 0.4755), (-7.203, -0.1727, 0.4755), (-8.2, 1.032, 0.4755), (-7.355, 0.6018, 0.4755), (-7.675, -0.914, 0.4755), (-8.75, -0.8793, 0.4755), (-8.918, 0.7179, 0.4755), (-9.237, -0.031, 0.4755), (8.401, 1.012, 0.4755), (9.261, 0.211, 0.4755), (8.774, -0.8583, 0.4755), (7.732, -0.9447, 0.4755), (7.463, 0.7372, 0.4755), (7.185, -0.129, 0.4755), (1.022, 0.1007, 0.4755), (0.4942, 0.9245, 0.4755), (-0.4567, 0.9156, 0.4755)], [], [(6, 25, 21), (11, 29, 13), (4, 20, 7), (10, 28, 11), (11, 28, 29), (13, 30, 14), (9, 26, 6), (6, 21, 5), (0, 27, 10), (1, 19, 35), (8, 9, 6, 5, 4, 7), (15, 33, 17), (22, 4, 5, 21), (15, 17, 16), (7, 23, 8), (8, 24, 9), (16, 18, 3), (10, 27, 28), (8, 23, 24), (15, 2, 34), (7, 20, 23), (16, 17, 18), (15, 34, 33), (9, 24, 26), (16, 3, 1, 2, 15), (31, 27, 0, 12), (13, 14, 12, 0, 10, 11), (31, 12, 14, 32), (35, 34, 2, 1), (4, 22, 20), (3, 18, 19), (14, 30, 32), (1, 3, 19), (32, 30, 29, 28, 27, 31), (26, 24, 23, 20, 22, 21, 25), (33, 34, 35, 19, 18, 17), (6, 26, 25), (13, 29, 30)])
_uv = me_cylinder_002.uv_layers.new(name='UVMap')
_uv.uv.foreach_set('vector', [0.1199, 0.5168, 0.1251, 0.8406, 0.03133, 0.8406, 0.6518, 0.5168, 0.594, 0.8406, 0.4642, 0.5168, 0.823, 0.5168, 0.7228, 0.8406, 0.6512, 0.5168, 0.8392, 0.5168, 0.782, 0.8406, 0.6518, 0.5168, 0.6518, 0.5168, 0.782, 0.8406, 0.594, 0.8406, 0.4642, 0.5168, 0.4268, 0.8406, 0.2761, 0.5168, 0.2761, 0.5168, 0.2546, 0.8406, 0.1199, 0.5168, 0.1199, 0.5168, 0.03133, 0.8406, 0.01282, 0.5168, 0.9885, 0.5168, 0.9633, 0.8406, 0.8392, 0.5168, 0.1306, 0.5168, 0.2335, 0.8406, 0.07358, 0.8406, 0.1703, 0.689, 0.1632, 0.6308, 0.166, 0.5636, 0.1736, 0.5427, 0.1806, 0.5858, 0.18, 0.6624, 0.7657, 0.5168, 0.7656, 0.8406, 0.5942, 0.8406, 0.8488, 0.8406, 0.823, 0.5168, 0.9738, 0.5168, 0.9818, 0.8406, 0.7657, 0.5168, 0.5942, 0.8406, 0.5417, 0.5168, 0.6512, 0.5168, 0.5832, 0.8406, 0.4631, 0.5168, 0.4631, 0.5168, 0.4107, 0.8406, 0.2761, 0.5168, 0.5417, 0.5168, 0.4107, 0.8406, 0.3275, 0.5168, 0.8392, 0.5168, 0.9633, 0.8406, 0.782, 0.8406, 0.4631, 0.5168, 0.5832, 0.8406, 0.4107, 0.8406, 0.7657, 0.5168, 0.942, 0.5168, 0.9217, 0.8406, 0.6512, 0.5168, 0.7228, 0.8406, 0.5832, 0.8406, 0.5417, 0.5168, 0.5942, 0.8406, 0.4107, 0.8406, 0.7657, 0.5168, 0.9217, 0.8406, 0.7656, 0.8406, 0.2761, 0.5168, 0.4107, 0.8406, 0.2546, 0.8406, 0.2539, 0.6867, 0.2435, 0.6532, 0.2451, 0.5692, 0.2549, 0.5481, 0.2607, 0.6112, 0.1245, 0.8406, 0.01282, 0.8406, 0.01843, 0.5168, 0.1252, 0.5168, 0.3289, 0.6892, 0.3217, 0.6308, 0.3243, 0.5652, 0.3308, 0.5413, 0.3384, 0.58, 0.3384, 0.6622, 0.1245, 0.8406, 0.1252, 0.5168, 0.2761, 0.5168, 0.2702, 0.8406, 0.07358, 0.8406, 0.0, 0.8406, 0.0, 0.5168, 0.1306, 0.5168, 0.823, 0.5168, 0.8488, 0.8406, 0.7228, 0.8406, 0.3275, 0.5168, 0.4107, 0.8406, 0.2335, 0.8406, 0.2761, 0.5168, 0.4268, 0.8406, 0.2702, 0.8406, 0.1306, 0.5168, 0.3275, 0.5168, 0.2335, 0.8406, 0.6785, 0.6282, 0.6732, 0.6849, 0.664, 0.6812, 0.6604, 0.6041, 0.6673, 0.5445, 0.6757, 0.5653, 0.8369, 0.6207, 0.8325, 0.6824, 0.823, 0.6826, 0.8182, 0.6316, 0.82, 0.5747, 0.8276, 0.5431, 0.8343, 0.564, 0.739, 0.6111, 0.744, 0.5531, 0.7526, 0.5501, 0.7574, 0.6109, 0.7533, 0.6824, 0.7434, 0.6789, 0.1199, 0.5168, 0.2546, 0.8406, 0.1251, 0.8406, 0.4642, 0.5168, 0.594, 0.8406, 0.4268, 0.8406])
me_cylinder_002.use_remesh_preserve_volume = False
me_cylinder_002.use_remesh_preserve_attributes = False
me_cylinder_002.use_mirror_vertex_groups = False
me_cylinder_002.update()
me_cylinder_003 = bpy.data.meshes.new('Cylinder.003')
me_cylinder_003.from_pydata([(0.07156, 1.021, -0.1352), (0.6977, 0.7333, -0.1352), (1.015, 0.1289, -0.1352), (0.6729, -0.8199, -0.1352), (-0.755, 0.7112, -0.1352), (-0.4942, -0.9245, -0.1352), (-1.015, -0.1289, -0.1352), (-9.573, 0.8089, -0.1352), (-9.163, 0.03098, -0.1352), (-9.467, -0.6977, -0.1352), (-10.54, 0.999, -0.1352), (-11.14, 0.3639, -0.1352), (-19.44, 0.2921, -0.1352), (-20.72, 0.9703, -0.1352), (-19.85, 0.8793, -0.1352), (-10.07, -1.015, -0.1352), (-10.74, -0.8553, -0.1352), (-11.17, -0.3245, -0.1352), (-19.45, -0.395, -0.1352), (-20.26, -1.046, -0.1352), (-21.32, 0.4567, -0.1352), (-21.31, -0.5254, -0.1352), (-29.62, 0.2982, -0.1352), (-30.9, 0.9754, -0.1352), (-30.14, 0.9156, -0.1352), (-29.7, -0.4805, -0.1352), (-30.37, -1.011, -0.1352), (-31.56, 0.399, -0.1352), (-31.39, -0.6937, -0.1352), (-9.967, 1.011, -0.3745), (-9.284, 0.4567, -0.3745), (-10.74, 0.8553, -0.3745), (-11.21, 0.2327, -0.3745), (-19.46, 0.4681, -0.3745), (-20.37, 1.037, -0.3745), (-21.17, 0.6711, -0.3745), (-21.42, -0.07156, -0.3745), (-29.65, 0.395, -0.3745), (-30.9, 0.9832, -0.3745), (-30.19, 0.9252, -0.3745), (-29.73, -0.5792, -0.3745), (-30.63, -1.037, -0.3745), (-31.52, 0.4567, -0.3745), (-31.52, -0.4942, -0.3745), (-0.2693, 0.9871, -0.3745), (0.6937, 0.794, -0.3745), (1.015, -0.1289, -0.3745), (0.6977, -0.7333, -0.3745), (-5.01e-07, -1.032, -0.3745), (-0.946, 0.4254, -0.3745), (-0.8669, -0.5792, -0.3745), (-9.225, -0.2959, -0.3745), (-9.716, -0.9061, -0.3745), (-10.4, -0.99, -0.3745), (-10.99, -0.6518, -0.3745), (-19.51, -0.5075, -0.3745), (-20.13, -0.9871, -0.3745), (-21.0, -0.8448, -0.3745)], [], [(46, 3, 47), (52, 15, 53), (41, 28, 43), (29, 7, 30), (45, 2, 46), (39, 24, 37), (33, 12, 18), (33, 18, 55), (49, 4, 44), (30, 8, 51), (31, 10, 29), (34, 14, 33), (54, 17, 32), (44, 0, 45), (36, 20, 35), (48, 3, 5), (35, 13, 34), (47, 3, 48), (40, 26, 41), (50, 6, 49), (57, 21, 36), (56, 19, 57), (41, 26, 28), (34, 13, 14), (46, 2, 3), (45, 1, 2), (6, 5, 3, 2, 1, 0, 4), (24, 23, 27, 28, 26, 25, 22), (14, 13, 20, 21, 19, 18, 12), (8, 7, 10, 11, 17, 16, 15, 9), (29, 10, 7), (51, 8, 9), (44, 45, 46, 47, 48, 50, 49), (30, 51, 52, 53, 54, 32, 31, 29), (34, 33, 55, 56, 57, 36, 35), (27, 23, 38, 42), (38, 39, 37, 40, 41, 43, 42), (50, 48, 5), (22, 25, 40, 37), (35, 20, 13), (19, 56, 55, 18), (30, 7, 8), (40, 25, 26), (24, 39, 38, 23), (10, 31, 32, 11), (54, 16, 17), (43, 28, 27), (45, 0, 1), (57, 19, 21), (33, 14, 12), (44, 4, 0), (49, 6, 4), (36, 21, 20), (53, 15, 16), (50, 5, 6), (52, 51, 9), (54, 53, 16), (37, 24, 22), (32, 17, 11), (52, 9, 15), (42, 43, 27)])
_uv = me_cylinder_003.uv_layers.new(name='UVMap')
_uv.uv.foreach_set('vector', [0.7298, 0.7131, 0.6093, 0.7946, 0.6209, 0.7131, 0.5782, 0.7131, 0.5202, 0.7946, 0.4687, 0.7131, 0.4955, 0.7131, 0.3636, 0.7946, 0.3281, 0.7131, 0.9596, 0.7131, 0.8952, 0.7946, 0.8236, 0.7131, 0.8853, 0.7131, 0.7702, 0.7946, 0.7298, 0.7131, 0.9336, 0.7131, 0.9264, 0.7946, 0.8122, 0.7131, 0.8231, 0.7131, 0.7969, 0.7946, 0.6878, 0.7946, 0.8231, 0.7131, 0.6878, 0.7946, 0.6673, 0.7131, 0.1829, 0.7131, 0.1301, 0.7946, 0.04233, 0.7131, 0.8236, 0.7131, 0.7552, 0.7946, 0.7031, 0.7131, 0.08965, 0.7131, 0.05899, 0.7946, 0.01282, 0.7131, 0.9795, 0.7131, 0.9107, 0.7946, 0.8231, 0.7131, 0.3594, 0.7131, 0.3014, 0.7946, 0.2141, 0.7131, 1.0, 0.7131, 0.9792, 0.7946, 0.8853, 0.7131, 0.2611, 0.7131, 0.1764, 0.7946, 0.1361, 0.7131, 0.5002, 0.7131, 0.6093, 0.7946, 0.422, 0.7946, 0.1361, 0.7131, 0.05142, 0.7946, 0.02715, 0.7131, 0.6209, 0.7131, 0.6093, 0.7946, 0.5002, 0.7131, 0.6566, 0.7131, 0.5357, 0.7946, 0.4955, 0.7131, 0.3441, 0.7131, 0.2702, 0.7946, 0.1829, 0.7131, 0.4012, 0.7131, 0.3339, 0.7946, 0.2611, 0.7131, 0.5423, 0.7131, 0.5214, 0.7946, 0.4012, 0.7131, 0.4955, 0.7131, 0.5357, 0.7946, 0.3636, 0.7946, 0.9795, 0.7131, 1.0, 0.7946, 0.9107, 0.7946, 0.7298, 0.7131, 0.7702, 0.7946, 0.6093, 0.7946, 0.8853, 0.7131, 0.8789, 0.7946, 0.7702, 0.7946, 0.4114, 0.6282, 0.4084, 0.684, 0.4022, 0.6755, 0.4, 0.6088, 0.4017, 0.5626, 0.4053, 0.5423, 0.4099, 0.567, 0.5833, 0.5501, 0.5875, 0.5452, 0.591, 0.5899, 0.59, 0.667, 0.5846, 0.692, 0.5807, 0.6546, 0.5803, 0.5964, 0.5228, 0.5547, 0.5276, 0.546, 0.5309, 0.5844, 0.5306, 0.6558, 0.525, 0.6918, 0.5205, 0.6473, 0.5202, 0.5959, 0.4601, 0.616, 0.4622, 0.5581, 0.4675, 0.5485, 0.4712, 0.5908, 0.4712, 0.6428, 0.4689, 0.6838, 0.465, 0.6943, 0.4616, 0.6718, 0.9596, 0.7131, 0.991, 0.7946, 0.8952, 0.7946, 0.7031, 0.7131, 0.7552, 0.7946, 0.6289, 0.7946, 0.4072, 0.2052, 0.4021, 0.187, 0.4, 0.1218, 0.4017, 0.07545, 0.4057, 0.05601, 0.4104, 0.08962, 0.4109, 0.1623, 0.4606, 0.1656, 0.4603, 0.1093, 0.4631, 0.0642, 0.4669, 0.05567, 0.4702, 0.08306, 0.4713, 0.1483, 0.4689, 0.1968, 0.4645, 0.205, 0.5256, 0.2068, 0.5208, 0.1643, 0.5208, 0.09352, 0.5243, 0.05772, 0.5291, 0.07023, 0.5315, 0.1262, 0.5301, 0.1817, 0.1877, 0.7946, 0.04686, 0.7946, 0.04691, 0.7131, 0.1765, 0.7131, 0.5875, 0.2045, 0.5835, 0.2022, 0.5806, 0.1603, 0.5811, 0.08987, 0.586, 0.05617, 0.5907, 0.09648, 0.591, 0.1655, 0.3441, 0.7131, 0.5002, 0.7131, 0.422, 0.7946, 0.7968, 0.7946, 0.6719, 0.7946, 0.6566, 0.7131, 0.8122, 0.7131, 0.1361, 0.7131, 0.1764, 0.7946, 0.05142, 0.7946, 0.5214, 0.7946, 0.5423, 0.7131, 0.6673, 0.7131, 0.6878, 0.7946, 0.8236, 0.7131, 0.8952, 0.7946, 0.7552, 0.7946, 0.6566, 0.7131, 0.6719, 0.7946, 0.5357, 0.7946, 0.9264, 0.7946, 0.9336, 0.7131, 1.0, 0.7131, 1.0, 0.7946, 0.05899, 0.7946, 0.08965, 0.7131, 0.2141, 0.7131, 0.1916, 0.7946, 0.3594, 0.7131, 0.4102, 0.7946, 0.3014, 0.7946, 0.3281, 0.7131, 0.3636, 0.7946, 0.1877, 0.7946, 0.8853, 0.7131, 0.9792, 0.7946, 0.8789, 0.7946, 0.4012, 0.7131, 0.5214, 0.7946, 0.3339, 0.7946, 0.8231, 0.7131, 0.9107, 0.7946, 0.7969, 0.7946, 0.04233, 0.7131, 0.1301, 0.7946, 0.01843, 0.7946, 0.1829, 0.7131, 0.2702, 0.7946, 0.1301, 0.7946, 0.2611, 0.7131, 0.3339, 0.7946, 0.1764, 0.7946, 0.4687, 0.7131, 0.5202, 0.7946, 0.4102, 0.7946, 0.3441, 0.7131, 0.422, 0.7946, 0.2702, 0.7946, 0.5782, 0.7131, 0.7031, 0.7131, 0.6289, 0.7946, 0.3594, 0.7131, 0.4687, 0.7131, 0.4102, 0.7946, 0.8122, 0.7131, 0.9264, 0.7946, 0.7968, 0.7946, 0.2141, 0.7131, 0.3014, 0.7946, 0.1916, 0.7946, 0.5782, 0.7131, 0.6289, 0.7946, 0.5202, 0.7946, 0.1765, 0.7131, 0.3281, 0.7131, 0.1877, 0.7946])
me_cylinder_003.use_remesh_preserve_volume = False
me_cylinder_003.use_remesh_preserve_attributes = False
me_cylinder_003.use_mirror_vertex_groups = False
me_cylinder_003.update()
me_cylinder = bpy.data.meshes.new('Cylinder')
me_cylinder.from_pydata([(0.1719, 1.023, -1.0), (0.2327, 1.011, 0.4682), (0.8273, 0.5831, -1.0), (0.8553, 0.5412, 0.4682), (1.015, -0.1289, 0.4682), (1.021, -0.07156, -1.0), (0.7333, -0.6977, -1.0), (0.6977, -0.7333, 0.4682), (0.1289, -1.015, -1.0), (0.07156, -1.021, 0.4682), (-0.6265, -0.8089, -1.0), (-0.6711, -0.7723, 0.4682), (-1.037, -0.03098, -1.0), (-1.037, 0.03098, 0.4682), (-0.6711, 0.7723, -1.0), (-0.6265, 0.8089, 0.4682), (7.931, 0.9871, 0.4682), (8.272, 1.021, -1.0), (8.708, 0.8884, 0.4682), (8.972, 0.6711, -1.0), (9.094, 0.4578, 0.4682), (9.215, -0.1289, 0.4682), (9.223, -0.1719, -1.0), (8.708, -0.8884, -1.0), (8.898, -0.7333, 0.4682), (7.931, -0.9871, -1.0), (8.272, -1.021, 0.4682), (7.711, -0.8773, 0.4682), (7.254, -0.4254, -1.0), (7.284, -0.4567, 0.4682), (7.254, 0.4254, 0.4682), (7.284, 0.4567, -1.0), (7.711, 0.8773, -1.0), (16.47, 1.021, -1.0), (17.02, 0.7874, -1.0), (16.81, 0.9252, 0.4682), (17.37, 0.3245, -1.0), (17.32, 0.4567, 0.4682), (17.32, -0.4567, -1.0), (17.35, -0.4254, 0.4682), (16.89, -0.8773, -1.0), (16.67, -0.9871, 0.4682), (16.33, -1.021, -1.0), (16.09, -0.9558, 0.4682), (15.63, -0.6711, -1.0), (15.67, -0.6977, 0.4682), (15.39, -0.02517, -1.0), (15.38, -0.07156, 0.4682), (15.57, 0.5831, 0.4682), (15.64, 0.7112, -1.0), (16.13, 0.9871, 0.4682), (24.67, 1.021, -1.0), (24.43, 1.023, 0.4682), (25.18, 0.8273, 0.4682), (25.44, 0.6018, -1.0), (25.59, 0.2693, 0.4682), (25.59, -0.2693, -1.0), (25.53, -0.4105, 0.4682), (25.18, -0.8273, -1.0), (25.14, -0.8553, 0.4682), (24.53, -1.021, -1.0), (24.47, -1.015, 0.4682), (23.83, -0.6711, -1.0), (23.87, -0.6977, 0.4682), (23.58, 0.1719, -1.0), (23.6, -0.1727, 0.4682), (23.71, 0.5075, 0.4682), (24.02, 0.8273, -1.0), (33.03, 1.011, 0.4682), (33.57, 0.6507, -1.0), (33.79, 0.2221, -1.0), (33.72, 0.4567, 0.4682), (33.79, -0.2221, 0.4682), (33.72, -0.4567, -1.0), (33.57, -0.6507, 0.4682), (33.07, -0.9871, 0.4682), (33.12, -0.9703, -1.0), (32.44, -0.9444, -1.0), (31.97, -0.5831, -1.0), (32.2, -0.8448, 0.4682), (31.78, -0.07156, 0.4682), (31.78, 0.1719, -1.0), (32.22, 0.8273, -1.0), (32.09, 0.755, 0.4682), (32.97, 1.023, -1.0), (41.81, 0.6265, 0.4682), (41.7, 0.7333, -1.0), (42.02, 0.1289, -1.0), (42.02, -0.1289, 0.4682), (41.81, -0.6265, -1.0), (41.7, -0.7333, 0.4682), (41.22, -0.9875, -1.0), (41.17, -0.9973, 0.4682), (40.54, -0.9156, -1.0), (40.49, -0.8884, 0.4682), (40.12, -0.4889, -1.0), (40.11, -0.4578, 0.4682), (39.99, 0.1289, 0.4682), (39.98, 0.07156, -1.0), (40.27, 0.6977, -1.0), (40.3, 0.7333, 0.4682), (40.97, 1.037, -1.0), (41.03, 1.037, 0.4682), (49.33, 1.015, 0.4682), (49.47, 0.966, -1.0), (49.97, 0.6711, -1.0), (49.93, 0.6977, 0.4682), (50.22, -0.07156, -1.0), (50.22, 0.07156, 0.4682), (49.93, -0.6977, -1.0), (49.97, -0.6711, 0.4682), (49.33, -1.015, -1.0), (49.27, -1.021, 0.4682), (48.57, -0.8089, -1.0), (48.62, -0.8273, 0.4682), (48.16, -0.03099, -1.0), (48.26, -0.364, 0.4682), (48.21, 0.2221, 0.4682), (48.41, 0.6234, -1.0), (48.57, 0.8089, 0.4682), (48.88, 0.9703, -1.0), (57.53, 1.015, 0.4682), (58.21, 0.6265, 0.4682), (58.17, 0.6711, -1.0), (58.41, 0.02517, -1.0), (58.41, -0.02517, 0.4682), (58.21, -0.6265, -1.0), (58.17, -0.6711, 0.4682), (57.43, -1.037, -1.0), (57.37, -1.037, 0.4682), (56.63, -0.6711, -1.0), (56.59, -0.6265, 0.4682), (56.38, 0.1719, -1.0), (56.39, 0.2327, 0.4682), (56.82, 0.8273, -1.0), (56.86, 0.8553, 0.4682), (57.47, 1.021, -1.0), (65.68, 1.001, 0.4682), (66.14, 0.8553, 0.4682), (66.61, 0.2327, 0.4682), (66.49, -0.4578, 0.4682), (66.18, -0.8273, 0.4682), (65.53, -1.021, 0.4682), (64.9, -0.7333, 0.4682), (64.64, -0.3083, 0.4682), (64.6, 0.1727, 0.4682), (65.0, 0.8448, 0.4682), (73.77, 1.012, 0.4682), (74.43, 0.8089, 0.4682), (74.79, 0.2221, 0.4682), (74.76, -0.2921, 0.4682), (74.45, -0.7879, 0.4682), (73.83, -1.012, 0.4682), (73.26, -0.8553, 0.4682), (72.79, -0.2327, 0.4682), (72.91, 0.4578, 0.4682), (73.22, 0.8273, 0.4682), (82.08, 1.001, 0.4682), (82.54, 0.8553, 0.4682), (83.01, 0.2327, 0.4682), (82.86, -0.5412, 0.4682), (82.3, -0.9832, 0.4682), (81.43, -0.8583, 0.4682), (80.99, -0.1289, 0.4682), (81.11, 0.4743, 0.4682), (81.52, 0.8989, 0.4682), (90.75, 0.8793, -1.0), (90.13, 1.021, 0.4682), (90.87, 0.7723, 0.4682), (91.16, 0.3084, -1.0), (91.2, -0.1727, -1.0), (91.2, 0.1727, 0.4682), (91.16, -0.3084, 0.4682), (90.87, -0.7723, -1.0), (90.75, -0.8793, 0.4682), (89.98, -0.9875, 0.4682), (90.13, -1.021, -1.0), (89.5, -0.7333, -1.0), (89.47, -0.6977, 0.4682), (89.21, -0.2221, -1.0), (89.2, -0.1727, 0.4682), (89.24, 0.3084, 0.4682), (89.32, 0.5502, -1.0), (89.5, 0.7333, 0.4682), (89.98, 0.9875, -1.0), (98.57, 0.9973, -1.0), (98.53, 1.015, 0.4682), (99.17, 0.6711, -1.0), (99.21, 0.6265, 0.4682), (99.41, -0.02517, 0.4682), (99.41, 0.02517, -1.0), (99.21, -0.6265, -1.0), (99.17, -0.6711, 0.4682), (98.53, -1.015, -1.0), (98.57, -0.9973, 0.4682), (97.77, -0.8089, -1.0), (97.8, -0.8448, 0.4682), (97.44, -0.3083, -1.0), (97.43, -0.2746, 0.4682), (97.4, 0.1727, -1.0), (97.41, 0.2221, 0.4682), (97.77, 0.8089, 0.4682), (97.8, 0.8448, -1.0), (107.2, 0.8793, -1.0), (106.8, 1.011, 0.4682), (107.5, 0.4567, 0.4682), (107.6, 0.2221, -1.0), (107.6, -0.2221, 0.4682), (107.5, -0.4567, -1.0), (107.2, -0.8793, 0.4682), (107.1, -0.8773, -1.0), (106.6, -1.012, -1.0), (106.0, -0.8089, -1.0), (106.3, -0.9703, 0.4682), (105.6, -0.3083, -1.0), (105.7, -0.5412, 0.4682), (105.6, 0.1727, -1.0), (105.6, 0.1289, 0.4682), (106.0, 0.8089, 0.4682), (105.9, 0.7723, -1.0), (106.5, 0.9976, -1.0), (114.6, 0.9973, 0.4682), (115.4, 0.8793, -1.0), (115.4, 0.8448, 0.4682), (115.8, 0.3084, -1.0), (115.8, -0.1727, -1.0), (115.8, 0.1727, 0.4682), (115.8, -0.3084, 0.4682), (115.4, -0.8448, -1.0), (115.4, -0.8793, 0.4682), (114.6, -0.9973, -1.0), (114.6, -0.9875, 0.4682), (114.2, -0.7874, -1.0), (114.1, -0.7651, 0.4682), (113.9, -0.4104, -1.0), (113.9, -0.3639, 0.4682), (113.8, 0.2693, -1.0), (113.8, 0.3245, 0.4682), (114.1, 0.7651, -1.0), (114.2, 0.7874, 0.4682), (114.6, 0.9875, -1.0), (123.2, 0.9875, 0.4682), (123.1, 1.021, -1.0), (123.7, 0.7333, -1.0), (123.9, 0.5502, 0.4682), (124.0, 0.2221, -1.0), (124.0, -0.2221, 0.4682), (123.9, -0.5502, -1.0), (123.7, -0.7333, 0.4682), (123.2, -0.9875, -1.0), (122.4, -0.8793, -1.0), (123.1, -1.021, 0.4682), (122.3, -0.7723, 0.4682), (122.0, -0.3083, -1.0), (122.0, -0.2746, 0.4682), (122.0, 0.1727, -1.0), (122.0, 0.2221, 0.4682), (122.3, 0.7723, -1.0), (122.4, 0.8793, 0.4682), (131.7, 0.8553, -1.0), (131.8, 0.8273, 0.4682), (132.2, 0.3245, -1.0), (132.1, 0.3639, 0.4682), (132.1, -0.3639, -1.0), (132.2, -0.116, 0.4682), (131.8, -0.8273, -1.0), (132.0, -0.6711, 0.4682), (131.5, -0.966, 0.4682), (131.1, -1.021, -1.0), (131.0, -0.9875, 0.4682), (130.4, -0.6711, -1.0), (130.5, -0.6977, 0.4682), (130.2, -0.116, -1.0), (130.3, 0.3639, -1.0), (130.2, -0.07155, 0.4682), (130.5, 0.7651, -1.0), (130.4, 0.6711, 0.4682), (131.1, 1.015, -1.0), (131.1, 1.021, 0.4682), (139.4, 1.012, 0.4682), (139.9, 0.8553, -1.0), (140.2, 0.7112, 0.4682), (140.4, 0.2326, -1.0), (140.4, -0.2326, 0.4682), (140.2, -0.7112, -1.0), (139.9, -0.8553, 0.4682), (139.4, -1.012, -1.0), (138.8, -0.8089, -1.0), (139.2, -1.011, 0.4682), (138.5, -0.5412, 0.4682), (138.4, -0.1289, -1.0), (138.4, 0.1289, 0.4682), (138.8, 0.8089, 0.4682), (138.6, 0.7112, -1.0), (139.4, 1.012, -1.0), (147.5, 1.021, 0.4682), (148.3, 0.7333, -1.0), (148.3, 0.7723, 0.4682), (148.6, 0.03098, -1.0), (148.6, -0.03098, 0.4682), (148.3, -0.7723, -1.0), (148.3, -0.7333, 0.4682), (147.6, -1.012, -1.0), (147.7, -1.021, 0.4682), (147.1, -0.8553, -1.0), (146.8, -0.7112, 0.4682), (146.6, -0.2326, -1.0), (146.6, 0.2326, 0.4682), (146.8, 0.6266, -1.0), (147.0, 0.7874, 0.4682), (147.6, 1.037, -1.0), (74.64, -0.564, 0.05049), (74.26, -0.8939, 0.05049), (73.77, -1.012, 0.05049), (72.81, -0.2693, 0.05049), (73.22, -0.8273, 0.05049), (66.61, -0.2327, 0.05049), (66.49, 0.4578, 0.05049), (66.06, -0.9156, 0.05049), (65.38, -0.9875, 0.05049), (64.87, -0.6977, 0.05049), (64.74, 0.5735, 0.05049), (64.6, -0.1727, 0.05049), (83.01, -0.2014, 0.05049), (82.86, 0.5412, 0.05049), (82.56, -0.8441, 0.05049), (82.32, 0.9703, 0.05049), (81.97, -1.012, 0.05049), (81.64, 0.9444, 0.05049), (81.22, 0.6383, 0.05049), (81.33, -0.7723, 0.05049), (80.97, -2.083e-05, 0.05049), (74.81, 0.2014, 0.05049), (74.38, 0.8273, 0.05049), (73.83, 1.012, 0.05049), (73.17, 0.8089, 0.05049), (72.84, 0.3084, 0.05049), (66.11, 0.8884, 0.05049), (65.4, 0.9957, 0.05049)], [], [(18, 19, 17), (24, 23, 22), (26, 25, 23), (30, 31, 28), (16, 30, 29, 27, 26, 24, 21, 20, 18), (16, 17, 32), (35, 34, 33), (37, 36, 34), (39, 38, 36), (41, 42, 40), (47, 46, 44), (50, 33, 49), (58, 56, 57, 59), (53, 54, 51), (55, 56, 54), (65, 64, 62), (66, 67, 64), (52, 51, 67), (71, 70, 69), (72, 73, 70), (79, 78, 77), (80, 81, 78), (83, 82, 81), (85, 87, 86), (88, 89, 87), (105, 104, 103, 106), (103, 104, 120), (108, 107, 105), (110, 109, 107), (116, 115, 113), (119, 120, 118), (146, 145, 144, 143, 142, 141, 140, 139, 138, 137), (156, 155, 154, 153, 152, 151, 150, 149, 148, 147), (165, 164, 163, 162, 161, 160, 159, 158, 157), (167, 166, 184), (171, 170, 169), (174, 176, 173), (168, 167, 183, 181, 180, 178, 175, 174, 172, 171), (196, 195, 193), (186, 185, 202), (204, 203, 220), (205, 206, 203), (207, 208, 206), (209, 210, 208), (209, 211, 210), (213, 212, 211), (215, 214, 212), (217, 216, 214), (226, 225, 224), (239, 237, 235, 233, 231, 229, 227, 226, 223, 221), (244, 245, 243), (246, 247, 245), (251, 250, 249), (258, 242, 257), (264, 263, 261), (266, 265, 263), (267, 268, 265), (274, 272, 270), (274, 273, 272), (276, 275, 273), (281, 282, 280), (283, 284, 282), (288, 287, 286), (289, 290, 287), (291, 293, 290), (297, 296, 310), (303, 302, 300), (305, 306, 304), (307, 308, 306), (324, 159, 323), (322, 145, 321), (311, 150, 151), (317, 139, 316), (314, 154, 336), (327, 161, 162), (336, 155, 335), (311, 151, 312), (325, 161, 327), (326, 158, 324), (318, 142, 319), (338, 137, 337), (329, 164, 165), (329, 165, 328), (327, 162, 330), (333, 148, 332), (5, 2, 3, 4), (6, 5, 4, 7), (8, 6, 7, 9), (10, 8, 9, 11), (12, 10, 11, 13), (14, 12, 13, 15), (0, 14, 15, 1), (4, 3, 1, 15, 13, 11, 9, 7), (8, 10, 12, 14, 0, 2, 5, 6), (22, 19, 20, 21), (16, 18, 17), (18, 20, 19), (28, 25, 27, 29), (21, 24, 22), (24, 26, 23), (26, 27, 25), (32, 31, 30, 16), (29, 30, 28), (40, 38, 39, 41), (19, 22, 23, 25, 28, 31, 32, 17), (50, 35, 33), (35, 37, 34), (37, 39, 36), (44, 42, 43, 45), (41, 43, 42), (49, 46, 47, 48), (45, 47, 44), (43, 41, 39, 37, 35, 50, 48, 47, 45), (48, 50, 49), (46, 49, 33, 34, 36, 38, 40, 42, 44), (52, 53, 51), (53, 55, 54), (55, 57, 56), (60, 58, 59, 61), (62, 60, 61, 63), (63, 65, 62), (65, 66, 64), (66, 52, 67), (52, 66, 65, 63, 61, 59, 57, 55, 53), (69, 84, 68, 71), (54, 56, 58, 60, 62, 64, 67, 51), (76, 73, 74, 75), (71, 72, 70), (72, 74, 73), (77, 76, 75, 79), (79, 80, 78), (80, 83, 81), (84, 82, 83, 68), (68, 83, 80, 79, 75, 74, 72, 71), (86, 101, 102, 85), (81, 82, 84, 69, 70, 73, 76, 77, 78), (91, 89, 90, 92), (85, 88, 87), (88, 90, 89), (93, 91, 92, 94), (95, 93, 94, 96), (98, 95, 96, 97), (99, 98, 97, 100), (101, 99, 100, 102), (88, 85, 102, 100, 97, 96, 94, 92, 90), (98, 99, 101, 86, 87, 89, 91, 93, 95), (111, 109, 110, 112), (106, 108, 105), (108, 110, 107), (113, 111, 112, 114), (118, 115, 117, 119), (114, 116, 113), (116, 117, 115), (110, 108, 106, 103, 119, 117, 116, 114, 112), (119, 103, 120), (118, 120, 104, 105, 107, 109, 111, 113, 115), (123, 136, 121, 122), (124, 123, 122, 125), (126, 124, 125, 127), (128, 126, 127, 129), (130, 128, 129, 131), (132, 130, 131, 133), (134, 132, 133, 135), (136, 134, 135, 121), (127, 125, 122, 121, 135, 133, 131, 129), (132, 134, 136, 123, 124, 126, 128, 130), (169, 166, 168, 171), (167, 168, 166), (173, 170, 172, 174), (171, 172, 170), (177, 176, 175, 178), (174, 175, 176), (179, 177, 178, 180), (182, 179, 180, 181), (184, 182, 183, 167), (181, 183, 182), (187, 185, 186, 188), (177, 179, 182, 184, 166, 169, 170, 173, 176), (190, 187, 188, 189), (191, 190, 189, 192), (193, 191, 192, 194), (197, 195, 196, 198), (194, 196, 193), (199, 197, 198, 200), (202, 199, 200, 201), (189, 188, 186, 201, 200, 198, 196, 194, 192), (201, 186, 202), (193, 195, 197, 199, 202, 185, 187, 190, 191), (219, 216, 217, 218), (204, 205, 203), (205, 207, 206), (207, 209, 208), (209, 213, 211), (213, 215, 212), (215, 217, 214), (220, 219, 218, 204), (205, 204, 218, 217, 215, 213, 209, 207), (222, 240, 221, 223), (216, 219, 220, 203, 206, 208, 210, 211, 212, 214), (224, 222, 223, 226), (228, 225, 227, 229), (226, 227, 225), (230, 228, 229, 231), (232, 230, 231, 233), (234, 232, 233, 235), (236, 234, 235, 237), (238, 236, 237, 239), (240, 238, 239, 221), (243, 242, 241, 244), (224, 225, 228, 230, 232, 234, 236, 238, 240, 222), (249, 247, 248, 251), (244, 246, 245), (246, 248, 247), (253, 250, 252, 254), (251, 252, 250), (255, 253, 254, 256), (257, 255, 256, 258), (244, 241, 258, 256, 254, 252, 251, 248, 246), (258, 241, 242), (259, 277, 278, 260), (255, 257, 242, 243, 245, 247, 249, 250, 253), (261, 259, 260, 262), (270, 268, 269, 271), (262, 264, 261), (264, 266, 263), (266, 267, 265), (267, 269, 268), (277, 275, 276, 278), (271, 274, 270), (274, 276, 273), (266, 264, 262, 260, 278, 276, 274, 271, 269, 267), (277, 259, 261, 263, 265, 268, 270, 272, 273, 275), (280, 294, 279, 281), (286, 284, 285, 288), (281, 283, 282), (283, 285, 284), (294, 293, 292, 279), (288, 289, 287), (289, 291, 290), (291, 292, 293), (292, 291, 289, 288, 285, 283, 281, 279), (290, 293, 294, 280, 282, 284, 286, 287), (298, 296, 297, 299), (295, 297, 310), (300, 298, 299, 301), (304, 302, 303, 305), (301, 303, 300), (310, 308, 309, 295), (305, 307, 306), (307, 309, 308), (2, 0, 1, 3), (299, 297, 295, 309, 307, 305, 303, 301), (306, 308, 310, 296, 298, 300, 302, 304), (144, 322, 320, 143), (139, 317, 337, 138), (322, 144, 145), (332, 148, 149), (325, 323, 160), (163, 331, 330, 162), (152, 313, 312, 151), (141, 318, 316, 140), (147, 334, 335, 156), (324, 158, 159), (311, 332, 150), (338, 321, 146), (326, 157, 158), (325, 327, 330, 331, 329, 328, 326, 324, 323), (312, 313, 315, 314, 336, 335, 334, 333, 332, 311), (148, 333, 334, 147), (316, 318, 319, 320, 322, 321, 338, 337, 317), (331, 163, 164), (143, 320, 319, 142), (318, 141, 142), (325, 160, 161), (332, 149, 150), (157, 326, 328, 165), (323, 159, 160), (338, 146, 137), (321, 145, 146), (329, 331, 164), (154, 314, 315, 153), (153, 315, 313, 152), (337, 137, 138), (336, 154, 155), (335, 155, 156), (316, 139, 140)])
_uv = me_cylinder.uv_layers.new(name='UVMap')
_uv.uv.foreach_set('vector', [0.9173, 1.0, 0.8639, 0.5, 0.9792, 0.5, 0.6209, 1.0, 0.5827, 0.5, 0.7238, 0.5, 0.5111, 1.0, 0.4577, 0.5, 0.5827, 0.5, 0.1829, 1.0, 0.1764, 0.5, 0.3176, 0.5, 0.1885, 0.4761, 0.03928, 0.3446, 0.04027, 0.1455, 0.1337, 0.04135, 0.2663, 0.01626, 0.4131, 0.07826, 0.4824, 0.2203, 0.4626, 0.3589, 0.3663, 0.4534, 0.04233, 1.0, 0.01843, 0.5, 0.08093, 0.5, 0.9336, 1.0, 0.8934, 0.5, 0.9792, 0.5, 0.8236, 1.0, 0.8014, 0.5, 0.8934, 0.5, 0.6824, 1.0, 0.6764, 0.5, 0.8014, 0.5, 0.5423, 1.0, 0.4889, 0.5, 0.5809, 0.5, 0.2611, 1.0, 0.2541, 0.5, 0.3639, 0.5, 0.04233, 1.0, 0.01843, 0.5, 0.1302, 0.5, 0.5978, 0.5, 0.7077, 0.5, 0.6834, 1.0, 0.5898, 1.0, 0.9023, 1.0, 0.8484, 0.5, 0.9792, 0.5, 0.7923, 1.0, 0.7077, 0.5, 0.8484, 0.5, 0.2773, 1.0, 0.2232, 0.5, 0.3639, 0.5, 0.1673, 1.0, 0.09765, 0.5, 0.2232, 0.5, 0.03438, 1.0, 0.01843, 0.5, 0.09765, 0.5, 0.8236, 1.0, 0.7853, 0.5, 0.8622, 0.5, 0.7147, 1.0, 0.6764, 0.5, 0.7853, 0.5, 0.4016, 1.0, 0.3478, 0.5, 0.4416, 0.5, 0.2611, 1.0, 0.2239, 0.5, 0.3478, 0.5, 0.1198, 1.0, 0.09765, 0.5, 0.2239, 0.5, 0.8548, 1.0, 0.7702, 0.5, 0.8791, 0.5, 0.7298, 1.0, 0.6452, 0.5, 0.7702, 0.5, 0.8639, 0.5, 0.9559, 0.5, 0.9738, 1.0, 0.8709, 1.0, 0.9738, 1.0, 0.9559, 0.5, 1.0, 0.5, 0.7611, 1.0, 0.7389, 0.5, 0.8639, 0.5, 0.6361, 1.0, 0.6291, 0.5, 0.7389, 0.5, 0.3084, 1.0, 0.2545, 0.5, 0.3952, 0.5, 0.1048, 1.0, 0.05142, 0.5, 0.1434, 0.5, 0.1163, 0.4383, 0.01662, 0.2902, 0.02267, 0.1766, 0.0865, 0.07822, 0.2337, 0.01626, 0.3866, 0.05613, 0.4626, 0.1411, 0.4753, 0.3015, 0.3769, 0.4504, 0.2692, 0.4881, 0.1134, 0.4439, 0.03736, 0.3589, 0.02467, 0.1985, 0.1236, 0.04975, 0.2558, 0.01292, 0.3988, 0.06855, 0.4786, 0.1807, 0.481, 0.3022, 0.3934, 0.4353, 0.2439, 0.4867, 0.1394, 0.457, 0.03936, 0.3626, 0.01758, 0.2203, 0.1218, 0.05749, 0.3178, 0.02619, 0.4501, 0.1233, 0.4753, 0.3015, 0.3764, 0.4502, 0.2692, 0.4881, 0.9816, 1.0, 0.9107, 0.5, 1.0, 0.5, 0.7773, 1.0, 0.7227, 0.5, 0.7997, 0.5, 0.5893, 1.0, 0.4889, 0.5, 0.6139, 0.5, 0.4038, 0.4268, 0.2337, 0.4837, 0.0865, 0.4218, 0.02267, 0.3234, 0.01662, 0.2098, 0.07827, 0.08694, 0.1978, 0.01901, 0.3729, 0.05425, 0.4773, 0.1766, 0.4837, 0.2905, 0.4011, 1.0, 0.3952, 0.5, 0.5202, 0.5, 0.01282, 1.0, 0.0, 0.5, 0.09894, 0.5, 0.9596, 1.0, 0.9113, 0.5, 1.0, 0.5, 0.8236, 1.0, 0.7854, 0.5, 0.9113, 0.5, 0.7146, 1.0, 0.6764, 0.5, 0.7854, 0.5, 0.5887, 1.0, 0.5809, 0.5, 0.6764, 0.5, 0.5887, 1.0, 0.5039, 0.5, 0.5809, 0.5, 0.4486, 1.0, 0.3952, 0.5, 0.5039, 0.5, 0.3398, 1.0, 0.2997, 0.5, 0.3952, 0.5, 0.2298, 1.0, 0.2228, 0.5, 0.2997, 0.5, 0.7773, 1.0, 0.7227, 0.5, 0.7997, 0.5, 0.1017, 0.4373, 0.02783, 0.3244, 0.02873, 0.1647, 0.09521, 0.06805, 0.1978, 0.01901, 0.3729, 0.05425, 0.4773, 0.1766, 0.4837, 0.2905, 0.3844, 0.4375, 0.2095, 0.4837, 0.8391, 1.0, 0.7853, 0.5, 0.8789, 0.5, 0.7147, 1.0, 0.6609, 0.5, 0.7853, 0.5, 0.5111, 1.0, 0.4107, 0.5, 0.5353, 0.5, 0.08926, 1.0, 0.01843, 0.5, 0.1139, 0.5, 0.7316, 1.0, 0.6914, 0.5, 0.8014, 0.5, 0.6361, 1.0, 0.5978, 0.5, 0.6914, 0.5, 0.5441, 1.0, 0.4889, 0.5, 0.5978, 0.5, 0.2611, 1.0, 0.2684, 0.5, 0.3639, 0.5, 0.2611, 1.0, 0.1916, 0.5, 0.2684, 0.5, 0.1361, 1.0, 0.1122, 0.5, 0.1916, 0.5, 0.8698, 1.0, 0.7864, 0.5, 0.9102, 0.5, 0.7136, 1.0, 0.6302, 0.5, 0.7864, 0.5, 0.4636, 1.0, 0.3952, 0.5, 0.5039, 0.5, 0.3397, 1.0, 0.2702, 0.5, 0.3952, 0.5, 0.2298, 1.0, 0.1302, 0.5, 0.2702, 0.5, 0.8861, 1.0, 0.8791, 0.5, 0.9728, 0.5, 0.5109, 1.0, 0.5039, 0.5, 0.6139, 0.5, 0.3698, 1.0, 0.2864, 0.5, 0.4102, 0.5, 0.2136, 1.0, 0.1452, 0.5, 0.2864, 0.5, 0.8396, 0.8578, 0.7857, 1.0, 0.7185, 0.8578, 0.2772, 0.8578, 0.2228, 1.0, 0.156, 0.8578, 0.6561, 0.8578, 0.7031, 1.0, 0.6094, 1.0, 0.8253, 0.8578, 0.7857, 1.0, 0.7143, 0.8578, 0.2923, 0.8578, 0.2857, 1.0, 0.2003, 0.8578, 0.4961, 0.8578, 0.5468, 1.0, 0.4065, 1.0, 0.2003, 0.8578, 0.1747, 1.0, 0.1048, 0.8578, 0.6561, 0.8578, 0.6094, 1.0, 0.5753, 0.8578, 0.5936, 0.8578, 0.5468, 1.0, 0.4961, 0.8578, 0.9486, 0.8578, 0.9103, 1.0, 0.8396, 0.8578, 0.5736, 0.8578, 0.4889, 1.0, 0.4647, 0.8578, 1.0, 0.8578, 0.9872, 1.0, 0.9173, 0.8578, 0.1406, 0.8578, 0.1719, 1.0, 0.0781, 1.0, 0.1406, 0.8578, 0.0781, 1.0, 0.0584, 0.8578, 0.4961, 0.8578, 0.4065, 1.0, 0.3861, 0.8578, 0.9023, 0.8578, 0.8952, 1.0, 0.781, 0.8578, 0.7389, 0.5, 0.8478, 0.5, 0.8397, 1.0, 0.7298, 1.0, 0.6289, 0.5, 0.7389, 0.5, 0.7298, 1.0, 0.6211, 1.0, 0.5202, 0.5, 0.6289, 0.5, 0.6211, 1.0, 0.5111, 1.0, 0.3952, 0.5, 0.5202, 0.5, 0.5111, 1.0, 0.3861, 1.0, 0.2546, 0.5, 0.3952, 0.5, 0.3861, 1.0, 0.2449, 1.0, 0.1139, 0.5, 0.2546, 0.5, 0.2449, 1.0, 0.1048, 1.0, 0.01843, 0.5, 0.1139, 0.5, 0.1048, 1.0, 0.01282, 1.0, 0.4824, 0.2203, 0.4502, 0.3764, 0.3015, 0.4753, 0.1066, 0.4353, 0.01922, 0.2575, 0.09621, 0.07323, 0.2663, 0.01626, 0.4135, 0.07823, 0.7797, 0.01758, 0.6066, 0.06468, 0.5191, 0.2432, 0.5962, 0.4268, 0.7875, 0.4776, 0.9434, 0.3866, 0.9837, 0.2337, 0.9218, 0.0865, 0.7238, 0.5, 0.8639, 0.5, 0.8253, 1.0, 0.7298, 1.0, 1.0, 1.0, 0.9173, 1.0, 0.9792, 0.5, 0.9173, 1.0, 0.8253, 1.0, 0.8639, 0.5, 0.3176, 0.5, 0.4577, 0.5, 0.4191, 1.0, 0.3236, 1.0, 0.7298, 1.0, 0.6209, 1.0, 0.7238, 0.5, 0.6209, 1.0, 0.5111, 1.0, 0.5827, 0.5, 0.5111, 1.0, 0.4191, 1.0, 0.4577, 0.5, 0.08093, 0.5, 0.1764, 0.5, 0.1829, 1.0, 0.04233, 1.0, 0.3236, 1.0, 0.1829, 1.0, 0.3176, 0.5, 0.5809, 0.5, 0.6764, 0.5, 0.6824, 1.0, 0.5423, 1.0, 0.9268, 0.4038, 0.9778, 0.2123, 0.8663, 0.04662, 0.6885, 0.02392, 0.5396, 0.1548, 0.5403, 0.3545, 0.6337, 0.4586, 0.7663, 0.4837, 1.0, 1.0, 0.9336, 1.0, 0.9792, 0.5, 0.9336, 1.0, 0.8236, 1.0, 0.8934, 0.5, 0.8236, 1.0, 0.6824, 1.0, 0.8014, 0.5, 0.3639, 0.5, 0.4889, 0.5, 0.4503, 1.0, 0.3711, 1.0, 0.5423, 1.0, 0.4503, 1.0, 0.4889, 0.5, 0.1302, 0.5, 0.2541, 0.5, 0.2611, 1.0, 0.1523, 1.0, 0.3711, 1.0, 0.2611, 1.0, 0.3639, 0.5, 0.1766, 0.02267, 0.3115, 0.02392, 0.4604, 0.1548, 0.4597, 0.3545, 0.3461, 0.4668, 0.1885, 0.4761, 0.05613, 0.3866, 0.01626, 0.2337, 0.07823, 0.0865, 0.1523, 1.0, 0.04233, 1.0, 0.1302, 0.5, 0.5133, 0.2439, 0.5816, 0.4076, 0.7663, 0.4837, 0.8983, 0.4373, 0.9722, 0.3244, 0.9597, 0.1455, 0.8663, 0.04135, 0.7337, 0.01626, 0.5732, 0.09621, 0.9816, 1.0, 0.9023, 1.0, 0.9792, 0.5, 0.9023, 1.0, 0.7923, 1.0, 0.8484, 0.5, 0.7923, 1.0, 0.6834, 1.0, 0.7077, 0.5, 0.4889, 0.5, 0.5978, 0.5, 0.5898, 1.0, 0.4798, 1.0, 0.3639, 0.5, 0.4889, 0.5, 0.4798, 1.0, 0.3711, 1.0, 0.3711, 1.0, 0.2773, 1.0, 0.3639, 0.5, 0.2773, 1.0, 0.1673, 1.0, 0.2232, 0.5, 0.1673, 1.0, 0.03438, 1.0, 0.09765, 0.5, 0.2114, 0.4779, 0.04662, 0.3663, 0.01634, 0.2095, 0.07823, 0.0865, 0.2203, 0.01758, 0.3769, 0.04963, 0.4664, 0.1537, 0.4761, 0.3115, 0.3866, 0.4439, 0.8622, 0.5, 0.9656, 0.5, 0.9587, 1.0, 0.8236, 1.0, 0.9382, 0.3839, 0.9761, 0.1885, 0.8866, 0.05657, 0.7337, 0.01626, 0.5732, 0.09621, 0.5221, 0.2886, 0.6134, 0.4439, 0.7663, 0.4837, 0.5514, 0.5, 0.6764, 0.5, 0.6378, 1.0, 0.5423, 1.0, 0.8236, 1.0, 0.7147, 1.0, 0.7853, 0.5, 0.7147, 1.0, 0.6378, 1.0, 0.6764, 0.5, 0.4416, 0.5, 0.5514, 0.5, 0.5423, 1.0, 0.4016, 1.0, 0.4016, 1.0, 0.2611, 1.0, 0.3478, 0.5, 0.2611, 1.0, 0.1198, 1.0, 0.2239, 0.5, 0.01843, 0.5, 0.09765, 0.5, 0.1198, 1.0, 0.01282, 1.0, 0.3024, 0.4746, 0.09236, 0.4184, 0.01626, 0.2337, 0.1161, 0.06178, 0.3115, 0.02392, 0.4319, 0.09521, 0.481, 0.1978, 0.4597, 0.3545, 0.8791, 0.5, 0.9728, 0.5, 0.9648, 1.0, 0.8548, 1.0, 0.5224, 0.2875, 0.6134, 0.4439, 0.7886, 0.4779, 0.9319, 0.4048, 0.981, 0.3022, 0.9597, 0.1455, 0.8244, 0.02783, 0.6651, 0.02894, 0.5566, 0.1134, 0.5352, 0.5, 0.6452, 0.5, 0.6209, 1.0, 0.5272, 1.0, 0.8548, 1.0, 0.7298, 1.0, 0.7702, 0.5, 0.7298, 1.0, 0.6209, 1.0, 0.6452, 0.5, 0.4264, 0.5, 0.5352, 0.5, 0.5272, 1.0, 0.4173, 1.0, 0.3309, 0.5, 0.4264, 0.5, 0.4173, 1.0, 0.3253, 1.0, 0.2389, 0.5, 0.3309, 0.5, 0.3253, 1.0, 0.2298, 1.0, 0.1289, 0.5, 0.2389, 0.5, 0.2298, 1.0, 0.1209, 1.0, 0.02053, 0.5, 0.1289, 0.5, 0.1209, 1.0, 0.01673, 1.0, 0.4824, 0.2203, 0.4353, 0.3934, 0.2575, 0.4808, 0.08694, 0.4217, 0.01758, 0.2797, 0.03737, 0.1411, 0.1337, 0.04662, 0.2902, 0.01662, 0.4131, 0.07826, 0.5163, 0.2663, 0.5782, 0.4135, 0.7432, 0.4809, 0.9131, 0.4217, 0.9824, 0.2797, 0.9353, 0.1066, 0.802, 0.01862, 0.6455, 0.04027, 0.5413, 0.1337, 0.5202, 0.5, 0.6291, 0.5, 0.6361, 1.0, 0.5111, 1.0, 0.8709, 1.0, 0.7611, 1.0, 0.8639, 0.5, 0.7611, 1.0, 0.6361, 1.0, 0.7389, 0.5, 0.3952, 0.5, 0.5202, 0.5, 0.5111, 1.0, 0.4022, 1.0, 0.1434, 0.5, 0.2545, 0.5, 0.2147, 1.0, 0.1048, 1.0, 0.4022, 1.0, 0.3084, 1.0, 0.3952, 0.5, 0.3084, 1.0, 0.2147, 1.0, 0.2545, 0.5, 0.4268, 0.09621, 0.4837, 0.2663, 0.4217, 0.4131, 0.2797, 0.4824, 0.1066, 0.4353, 0.01901, 0.3022, 0.02894, 0.1651, 0.1134, 0.05657, 0.2663, 0.01626, 0.1048, 1.0, 0.01282, 1.0, 0.05142, 0.5, 0.5627, 0.3983, 0.6756, 0.4722, 0.8153, 0.4798, 0.9268, 0.4038, 0.9837, 0.2337, 0.9217, 0.08695, 0.7797, 0.01758, 0.6066, 0.06468, 0.519, 0.2434, 0.8639, 0.5, 0.9792, 0.5, 0.9738, 1.0, 0.8548, 1.0, 0.7541, 0.5, 0.8639, 0.5, 0.8548, 1.0, 0.7459, 1.0, 0.6452, 0.5, 0.7541, 0.5, 0.7459, 1.0, 0.6361, 1.0, 0.5045, 0.5, 0.6452, 0.5, 0.6361, 1.0, 0.4948, 1.0, 0.3639, 0.5, 0.5045, 0.5, 0.4948, 1.0, 0.3548, 1.0, 0.2239, 0.5, 0.3639, 0.5, 0.3548, 1.0, 0.2143, 1.0, 0.09785, 0.5, 0.2239, 0.5, 0.2143, 1.0, 0.08985, 1.0, 0.01843, 0.5, 0.09785, 0.5, 0.08985, 1.0, 0.01282, 1.0, 0.4268, 0.09621, 0.4867, 0.2439, 0.4353, 0.3934, 0.2797, 0.4824, 0.1232, 0.4504, 0.02467, 0.3015, 0.06468, 0.1066, 0.2424, 0.01947, 0.5224, 0.2875, 0.6134, 0.4434, 0.7663, 0.4837, 0.9268, 0.4038, 0.9867, 0.2561, 0.9353, 0.1066, 0.7566, 0.01895, 0.5732, 0.09621, 0.7997, 0.5, 0.9107, 0.5, 0.8861, 1.0, 0.7773, 1.0, 0.9816, 1.0, 0.8861, 1.0, 0.9107, 0.5, 0.6139, 0.5, 0.7227, 0.5, 0.7003, 1.0, 0.5893, 1.0, 0.7773, 1.0, 0.7003, 1.0, 0.7227, 0.5, 0.3789, 0.5, 0.4889, 0.5, 0.4647, 1.0, 0.3709, 1.0, 0.5893, 1.0, 0.4647, 1.0, 0.4889, 0.5, 0.2852, 0.5, 0.3789, 0.5, 0.3709, 1.0, 0.2772, 1.0, 0.1609, 0.5, 0.2852, 0.5, 0.2772, 1.0, 0.2003, 1.0, 0.03535, 0.5, 0.1609, 0.5, 0.1211, 1.0, 0.02081, 1.0, 0.2003, 1.0, 0.1211, 1.0, 0.1609, 0.5, 0.8639, 0.5, 0.9727, 0.5, 0.9738, 1.0, 0.8548, 1.0, 0.5865, 0.07822, 0.5186, 0.198, 0.5543, 0.3727, 0.6978, 0.481, 0.8729, 0.4457, 0.9773, 0.3234, 0.9837, 0.2095, 0.9038, 0.07322, 0.7337, 0.01626, 0.7541, 0.5, 0.8639, 0.5, 0.8548, 1.0, 0.7459, 1.0, 0.6452, 0.5, 0.7541, 0.5, 0.7459, 1.0, 0.6361, 1.0, 0.5202, 0.5, 0.6452, 0.5, 0.6361, 1.0, 0.5273, 1.0, 0.2997, 0.5, 0.3952, 0.5, 0.4011, 1.0, 0.2941, 1.0, 0.5273, 1.0, 0.4011, 1.0, 0.5202, 0.5, 0.2228, 0.5, 0.2997, 0.5, 0.2941, 1.0, 0.2148, 1.0, 0.09894, 0.5, 0.2228, 0.5, 0.2148, 1.0, 0.1048, 1.0, 0.4867, 0.2439, 0.4353, 0.3934, 0.2797, 0.4824, 0.1066, 0.4353, 0.01862, 0.302, 0.02021, 0.1847, 0.1156, 0.06253, 0.2905, 0.01634, 0.4268, 0.09621, 0.1048, 1.0, 0.01282, 1.0, 0.09894, 0.5, 0.7797, 0.01758, 0.6066, 0.06468, 0.5227, 0.1766, 0.5166, 0.2902, 0.6156, 0.4375, 0.7905, 0.4837, 0.9268, 0.4038, 0.9867, 0.2561, 0.9353, 0.1066, 0.1139, 0.5, 0.2228, 0.5, 0.2298, 1.0, 0.1048, 1.0, 0.9596, 1.0, 0.8236, 1.0, 0.9113, 0.5, 0.8236, 1.0, 0.7146, 1.0, 0.7854, 0.5, 0.7146, 1.0, 0.5887, 1.0, 0.6764, 0.5, 0.5887, 1.0, 0.4486, 1.0, 0.5039, 0.5, 0.4486, 1.0, 0.3398, 1.0, 0.3952, 0.5, 0.3398, 1.0, 0.2298, 1.0, 0.2997, 0.5, 0.01843, 0.5, 0.1139, 0.5, 0.1048, 1.0, 0.01282, 1.0, 0.4597, 0.3545, 0.3015, 0.4753, 0.1066, 0.4353, 0.01758, 0.2797, 0.04963, 0.1231, 0.1756, 0.02783, 0.372, 0.05398, 0.481, 0.1978, 0.9107, 0.5, 1.0, 0.5, 1.0, 1.0, 0.9011, 1.0, 0.5166, 0.2902, 0.5962, 0.4268, 0.7224, 0.4873, 0.872, 0.446, 0.981, 0.3022, 0.9597, 0.1455, 0.8663, 0.04135, 0.7558, 0.01292, 0.6066, 0.06468, 0.5227, 0.1766, 0.7997, 0.5, 0.9107, 0.5, 0.9011, 1.0, 0.7773, 1.0, 0.5989, 0.5, 0.7227, 0.5, 0.7003, 1.0, 0.5893, 1.0, 0.7773, 1.0, 0.7003, 1.0, 0.7227, 0.5, 0.4727, 0.5, 0.5989, 0.5, 0.5893, 1.0, 0.4647, 1.0, 0.3934, 0.5, 0.4727, 0.5, 0.4647, 1.0, 0.3878, 1.0, 0.3166, 0.5, 0.3934, 0.5, 0.3878, 1.0, 0.3086, 1.0, 0.2077, 0.5, 0.3166, 0.5, 0.3086, 1.0, 0.1986, 1.0, 0.1122, 0.5, 0.2077, 0.5, 0.1986, 1.0, 0.1066, 1.0, 0.03535, 0.5, 0.1122, 0.5, 0.1066, 1.0, 0.02735, 1.0, 0.8789, 0.5, 0.9792, 0.5, 0.9647, 1.0, 0.8391, 1.0, 0.9773, 0.3234, 0.9837, 0.2095, 0.8844, 0.06253, 0.7095, 0.01634, 0.6017, 0.06269, 0.5336, 0.1537, 0.5239, 0.3115, 0.5952, 0.4319, 0.6978, 0.481, 0.8729, 0.4457, 0.5353, 0.5, 0.6609, 0.5, 0.6211, 1.0, 0.5111, 1.0, 0.8391, 1.0, 0.7147, 1.0, 0.7853, 0.5, 0.7147, 1.0, 0.6211, 1.0, 0.6609, 0.5, 0.2997, 0.5, 0.4107, 0.5, 0.3861, 1.0, 0.2941, 1.0, 0.5111, 1.0, 0.3861, 1.0, 0.4107, 0.5, 0.2228, 0.5, 0.2997, 0.5, 0.2941, 1.0, 0.2148, 1.0, 0.1139, 0.5, 0.2228, 0.5, 0.2148, 1.0, 0.08926, 1.0, 0.4457, 0.3727, 0.3022, 0.481, 0.1271, 0.4458, 0.01862, 0.302, 0.02021, 0.1847, 0.09622, 0.07322, 0.2663, 0.01626, 0.4135, 0.07822, 0.481, 0.1978, 0.08926, 1.0, 0.0, 1.0, 0.01843, 0.5, 0.9102, 0.5, 0.9872, 0.5, 0.9816, 1.0, 0.9022, 1.0, 0.5166, 0.2902, 0.5962, 0.4268, 0.7663, 0.4837, 0.9135, 0.4218, 0.981, 0.3022, 0.9457, 0.1273, 0.8022, 0.01901, 0.6271, 0.05425, 0.5227, 0.1766, 0.8014, 0.5, 0.9102, 0.5, 0.9022, 1.0, 0.8086, 1.0, 0.3639, 0.5, 0.4889, 0.5, 0.4648, 1.0, 0.3711, 1.0, 0.8086, 1.0, 0.7316, 1.0, 0.8014, 0.5, 0.7316, 1.0, 0.6361, 1.0, 0.6914, 0.5, 0.6361, 1.0, 0.5441, 1.0, 0.5978, 0.5, 0.5441, 1.0, 0.4648, 1.0, 0.4889, 0.5, 0.02622, 0.5, 0.1122, 0.5, 0.1361, 1.0, 0.02081, 1.0, 0.3711, 1.0, 0.2611, 1.0, 0.3639, 0.5, 0.2611, 1.0, 0.1361, 1.0, 0.1916, 0.5, 0.4268, 0.09621, 0.4873, 0.2224, 0.4713, 0.3353, 0.3866, 0.4434, 0.2337, 0.4837, 0.07323, 0.4038, 0.01626, 0.2337, 0.07823, 0.0865, 0.198, 0.01862, 0.3153, 0.02021, 0.7203, 0.4824, 0.8768, 0.4504, 0.9722, 0.3244, 0.9713, 0.1647, 0.8866, 0.05657, 0.7337, 0.01626, 0.5732, 0.09621, 0.5127, 0.2224, 0.5289, 0.3349, 0.5952, 0.4319, 0.9102, 0.5, 0.9872, 0.5, 0.9816, 1.0, 0.8698, 1.0, 0.5039, 0.5, 0.6302, 0.5, 0.5898, 1.0, 0.4636, 1.0, 0.8698, 1.0, 0.7136, 1.0, 0.7864, 0.5, 0.7136, 1.0, 0.5898, 1.0, 0.6302, 0.5, 0.01186, 0.5, 0.1302, 0.5, 0.1048, 1.0, 0.009017, 1.0, 0.4636, 1.0, 0.3397, 1.0, 0.3952, 0.5, 0.3397, 1.0, 0.2298, 1.0, 0.2702, 0.5, 0.2298, 1.0, 0.1048, 1.0, 0.1302, 0.5, 0.1066, 0.4353, 0.01758, 0.2797, 0.04976, 0.1236, 0.1976, 0.02538, 0.3768, 0.04963, 0.4746, 0.1976, 0.4184, 0.4076, 0.2561, 0.4867, 0.5176, 0.2203, 0.5816, 0.4077, 0.7442, 0.4871, 0.8768, 0.4504, 0.9746, 0.3024, 0.9184, 0.09235, 0.7558, 0.01292, 0.6066, 0.06468, 0.7545, 0.5, 0.8791, 0.5, 0.8861, 1.0, 0.7455, 1.0, 0.9816, 1.0, 0.8861, 1.0, 0.9728, 0.5, 0.6139, 0.5, 0.7545, 0.5, 0.7455, 1.0, 0.6209, 1.0, 0.4102, 0.5, 0.5039, 0.5, 0.5109, 1.0, 0.3698, 1.0, 0.6209, 1.0, 0.5109, 1.0, 0.6139, 0.5, 0.02053, 0.5, 0.1452, 0.5, 0.1066, 1.0, 0.02081, 1.0, 0.3698, 1.0, 0.2136, 1.0, 0.2864, 0.5, 0.2136, 1.0, 0.1066, 1.0, 0.1452, 0.5, 0.8478, 0.5, 0.9658, 0.5, 0.9596, 1.0, 0.8397, 1.0, 0.481, 0.2434, 0.4038, 0.4268, 0.2337, 0.4837, 0.1017, 0.4373, 0.02538, 0.3024, 0.08163, 0.09235, 0.2659, 0.01633, 0.4131, 0.07826, 0.5254, 0.1976, 0.5647, 0.3934, 0.7432, 0.4809, 0.9131, 0.4217, 0.981, 0.2566, 0.9038, 0.07322, 0.7558, 0.01292, 0.6232, 0.04963, 0.2997, 1.0, 0.2772, 0.8578, 0.3709, 0.8578, 0.3789, 1.0, 0.7857, 1.0, 0.8253, 0.8578, 0.9173, 0.8578, 0.9102, 1.0, 0.2772, 0.8578, 0.2997, 1.0, 0.2228, 1.0, 0.781, 0.8578, 0.8952, 1.0, 0.7854, 1.0, 0.5936, 0.8578, 0.7185, 0.8578, 0.6602, 1.0, 0.2702, 1.0, 0.2497, 0.8578, 0.3861, 0.8578, 0.4065, 1.0, 0.5039, 1.0, 0.4959, 0.8578, 0.5753, 0.8578, 0.6094, 1.0, 0.5977, 1.0, 0.5736, 0.8578, 0.7143, 0.8578, 0.6747, 1.0, 0.01843, 1.0, 0.01282, 0.8578, 0.1048, 0.8578, 0.09765, 1.0, 0.8396, 0.8578, 0.9103, 1.0, 0.7857, 1.0, 0.6561, 0.8578, 0.781, 0.8578, 0.7031, 1.0, 0.03113, 0.8578, 0.156, 0.8578, 0.09824, 1.0, 0.9486, 0.8578, 0.9872, 1.0, 0.9103, 1.0, 0.6752, 0.6786, 0.68, 0.6907, 0.6852, 0.6726, 0.6879, 0.6189, 0.6863, 0.5731, 0.6828, 0.552, 0.6772, 0.5516, 0.6728, 0.5807, 0.6719, 0.6328, 0.7448, 0.6834, 0.7488, 0.6907, 0.7534, 0.6777, 0.7565, 0.6376, 0.7565, 0.5967, 0.7536, 0.5628, 0.7484, 0.5471, 0.7438, 0.5602, 0.7407, 0.6054, 0.7417, 0.6589, 0.8952, 1.0, 0.9023, 0.8578, 0.9881, 0.8578, 0.991, 1.0, 0.8095, 0.6346, 0.8137, 0.6825, 0.8192, 0.689, 0.8234, 0.6684, 0.8255, 0.6312, 0.8241, 0.5799, 0.819, 0.5486, 0.8133, 0.5573, 0.8099, 0.586, 0.2497, 0.8578, 0.2702, 1.0, 0.1719, 1.0, 0.3789, 1.0, 0.3709, 0.8578, 0.4647, 0.8578, 0.4889, 1.0, 0.5736, 0.8578, 0.5977, 1.0, 0.4889, 1.0, 0.5936, 0.8578, 0.6602, 1.0, 0.5468, 1.0, 0.781, 0.8578, 0.7854, 1.0, 0.7031, 1.0, 0.0, 1.0, 0.0, 0.8578, 0.0584, 0.8578, 0.0781, 1.0, 0.7185, 0.8578, 0.7857, 1.0, 0.6602, 1.0, 0.03113, 0.8578, 0.09824, 1.0, 0.0, 1.0, 0.156, 0.8578, 0.2228, 1.0, 0.09824, 1.0, 0.1406, 0.8578, 0.2497, 0.8578, 0.1719, 1.0, 0.2857, 1.0, 0.2923, 0.8578, 0.4023, 0.8578, 0.4103, 1.0, 0.4103, 1.0, 0.4023, 0.8578, 0.4959, 0.8578, 0.5039, 1.0, 0.9173, 0.8578, 0.9872, 1.0, 0.9102, 1.0, 0.2003, 0.8578, 0.2857, 1.0, 0.1747, 1.0, 0.1048, 0.8578, 0.1747, 1.0, 0.09765, 1.0, 0.7143, 0.8578, 0.7857, 1.0, 0.6747, 1.0])
me_cylinder.use_remesh_preserve_volume = False
me_cylinder.use_remesh_preserve_attributes = False
me_cylinder.use_mirror_vertex_groups = False
me_cylinder.update()
me_cylinder_001 = bpy.data.meshes.new('Cylinder.001')
me_cylinder_001.from_pydata([(0.1719, 1.023, -1.0), (0.8884, 0.5075, -1.0), (0.6434, 0.8352, 0.4682), (0.9697, -0.3681, -1.0), (1.005, -0.3797, 0.4682), (0.1356, -1.046, -1.0), (0.03098, -1.037, 0.4682), (-0.8448, -0.6018, -1.0), (-0.6977, -0.7333, 0.4682), (-1.037, -0.03098, 0.4682), (-1.001, 0.0809, -1.0), (-0.755, 0.7112, -1.0), (-0.5254, 0.914, 0.4682), (-9.82, 1.005, -1.0), (-9.999, 1.012, 0.4682), (-9.157, 1.84e-07, -1.0), (-9.312, 0.5075, 0.4682), (-9.255, -0.4681, 0.4682), (-9.626, -0.8583, -1.0), (-10.47, -0.9871, -1.0), (-10.07, -1.015, 0.4682), (-11.2, -0.337, -1.0), (-10.91, -0.755, 0.4682), (-11.22, 0.07156, 0.4682), (-10.96, 0.7112, -1.0), (-10.85, 0.7942, 0.4682), (-20.72, 0.9703, 0.4682), (-20.58, 1.06, -1.0), (-19.59, 0.6265, -1.0), (-19.85, 0.8793, 0.4682), (-19.41, -0.4084, -1.0), (-19.34, -0.1763, 0.4682), (-20.08, -0.9703, 0.4682), (-20.47, -1.052, -1.0), (-20.76, -0.9444, 0.4682), (-21.29, -0.5075, -1.0), (-21.35, -0.4254, 0.4682), (-21.38, 0.2982, -1.0), (-21.32, 0.4567, 0.4682), (-30.63, 1.074, 0.4682), (-30.16, 0.979, -1.0), (-29.71, 0.5075, 0.4682), (-29.57, 4.637e-07, -1.0), (-29.62, -0.2982, 0.4682), (-29.87, -0.6977, -1.0), (-30.67, -1.052, -1.0), (-30.23, -0.9697, 0.4682), (-31.61, -0.3079, -1.0), (-31.17, -0.8583, 0.4682), (-31.66, 0.1763, 0.4682), (-31.31, 0.755, -1.0), (-40.77, 1.037, 0.4682), (-40.1, 0.7333, -1.0), (-40.07, 0.6977, 0.4682), (-39.76, -0.03098, 0.4682), (-39.76, 0.03098, -1.0), (-40.07, -0.6977, -1.0), (-40.1, -0.7333, 0.4682), (-40.67, -1.015, -1.0), (-40.73, -1.021, 0.4682), (-41.51, -0.755, -1.0), (-41.56, -0.7112, 0.4682), (-41.8, 0.3797, -1.0), (-41.78, 0.4421, 0.4682), (-40.83, 1.037, -1.0), (-50.87, 1.015, 0.4682), (-50.45, 0.8793, -1.0), (-50.27, 0.6977, 0.4682), (-49.96, -0.03098, 0.4682), (-49.96, 0.03098, -1.0), (-50.27, -0.6977, -1.0), (-50.3, -0.7333, 0.4682), (-50.87, -1.015, -1.0), (-50.93, -1.021, 0.4682), (-51.71, -0.755, -1.0), (-51.76, -0.7112, 0.4682), (-52.01, 0.1289, 0.4682), (-52.02, 0.2748, -1.0), (-51.63, 0.8089, 0.4682), (-51.32, 0.9703, -1.0), (-9.812, 0.9356, -0.385), (-10.6, 0.9587, -0.3856), (-11.2, 0.2439, -0.3859), (-19.39, 6.489e-08, -0.3843), (-20.4, 1.038, -0.3859), (-19.61, 0.6494, -0.3857), (-21.26, 0.5765, -0.3845), (-21.39, -0.1976, -0.3861), (-29.61, -0.2558, -0.3843), (-30.56, 1.008, -0.3859), (-29.78, 0.6691, -0.3854), (-29.99, -0.8129, -0.3862), (-30.8, -1.018, -0.3851), (-31.17, 0.8523, -0.3855), (-31.56, -0.3971, -0.3857), (-31.55, 0.3509, -0.3838), (0.6494, 0.7913, -0.3852), (1.038, -1.635e-08, -0.3858), (-5.727e-07, -1.013, -0.3843), (0.6494, -0.7913, -0.3852), (8.403e-07, 1.013, -0.3843), (-0.6974, 0.7593, -0.3862), (-0.7338, -0.7338, -0.386), (-1.017, 0.0586, -0.3841), (-9.241, 0.3971, -0.3853), (-9.297, -0.4825, -0.385), (-9.812, -0.9356, -0.3854), (-10.3, -0.9999, -0.3845), (-10.98, -0.6986, -0.3852), (-19.67, -0.7338, -0.3856), (-20.4, -1.013, -0.3843), (-21.05, -0.7913, -0.3857), (0.999, -0.337, -0.117), (0.8089, 0.6265, -0.117), (0.364, -0.9444, -0.117), (0.1289, 1.015, -0.117), (-0.3245, -0.9703, -0.117), (-0.6265, 0.8089, -0.117), (-0.9156, -0.4567, -0.117), (-0.9875, 0.2221, -0.117), (-9.254, -0.4254, -0.117), (-9.284, 0.4567, -0.117), (-9.997, 1.023, -0.117), (-10.93, 0.7299, -0.117), (-20.37, 1.037, -0.117), (-19.67, 0.6977, -0.117), (-21.17, 0.6711, -0.117), (-30.57, 1.074, -0.117), (-9.758, 0.979, -0.3927), (-10.91, 0.755, -0.3927), (-19.38, 8.436e-08, -0.3927), (-19.73, 0.8103, -0.3927), (-20.67, 0.9871, -0.3927), (-21.35, 0.4254, -0.3927), (-29.56, 5.369e-08, -0.3927), (-29.9, -0.7333, -0.3927), (-30.22, 1.005, -0.3927), (-30.53, -1.021, -0.3927), (-31.27, -0.7723, -0.3927), (-31.36, 0.7112, -0.3927), (-31.61, -0.09991, -0.3927), (1.043, 0.1028, -0.3927), (0.5792, -0.8669, -0.3927), (0.2426, 1.046, -0.3927), (-0.2221, -0.9875, -0.3927), (-0.914, 0.5254, -0.3927), (-0.8793, -0.5502, -0.3927), (-9.168, 1.551e-07, -0.3927), (-9.621, -0.8669, -0.3927), (-10.52, -0.9703, -0.3927), (-11.22, -0.2748, -0.3927), (-19.83, -0.9115, -0.3927), (-20.91, -0.8884, -0.3927), (-21.34, -0.364, -0.3927), (-10.23, -1.074, -0.117), (-11.22, -0.2748, -0.117), (-19.36, -0.03098, -0.117), (-19.7, -0.7333, -0.117), (-20.43, -1.037, -0.117), (-21.42, -0.07156, -0.117), (-21.13, -0.6977, -0.117), (-29.69, -0.5254, -0.117), (-29.68, 0.4567, -0.117), (-30.53, -1.021, -0.117), (-31.27, -0.7723, -0.117), (-31.65, 0.2426, -0.117)], [], [(143, 1, 0), (141, 3, 1), (142, 5, 3), (145, 11, 10), (143, 0, 11), (130, 30, 28, 131), (27, 131, 28), (151, 33, 30), (152, 35, 33), (37, 133, 27), (134, 42, 40, 136), (138, 47, 45), (65, 66, 79), (78, 79, 77), (156, 31, 157), (115, 2, 113), (161, 43, 46), (155, 23, 123), (163, 48, 164), (154, 22, 155), (118, 9, 119), (163, 46, 48), (114, 6, 116), (108, 82, 81, 80, 104, 105, 106, 107), (87, 86, 84, 85, 83, 109, 110, 111), (25, 14, 122, 123), (124, 29, 125), (159, 38, 126), (152, 151, 130, 131, 132, 133, 153), (161, 46, 163), (160, 36, 159), (112, 4, 114), (158, 34, 160), (120, 17, 154), (116, 8, 118), (126, 26, 124), (157, 32, 158), (117, 12, 115), (143, 141, 1), (3, 141, 142), (142, 144, 5), (10, 7, 146, 145), (145, 143, 11), (4, 2, 12, 9, 8, 6), (7, 5, 144, 146), (15, 13, 128, 147), (5, 7, 10, 11, 0, 1, 3), (148, 18, 15, 147), (19, 18, 148, 149), (21, 19, 149, 150), (24, 21, 150, 129), (13, 24, 129, 128), (17, 16, 14, 25, 23, 22, 20), (15, 18, 19, 21, 24, 13), (132, 131, 27), (37, 35, 153, 133), (130, 151, 30), (151, 152, 33), (152, 153, 35), (133, 132, 27), (26, 38, 36, 34, 32, 31, 29), (37, 27, 28, 30, 33, 35), (44, 42, 134, 135), (45, 44, 135, 137), (139, 50, 47, 140), (137, 138, 45), (138, 140, 47), (136, 40, 50, 139), (48, 46, 43, 41, 39, 49), (52, 64, 51, 53), (40, 42, 44, 45, 47, 50), (55, 52, 53, 54), (56, 55, 54, 57), (58, 56, 57, 59), (60, 58, 59, 61), (62, 60, 61, 63), (64, 62, 63, 51), (62, 64, 52, 55, 56, 58, 60), (53, 51, 63, 61, 59, 57, 54), (69, 66, 67, 68), (65, 67, 66), (70, 69, 68, 71), (72, 70, 71, 73), (74, 72, 73, 75), (77, 74, 75, 76), (76, 78, 77), (68, 67, 65, 78, 76, 75, 73, 71), (77, 79, 66, 69, 70, 72, 74), (78, 65, 79), (95, 93, 89, 90, 88, 91, 92, 94), (110, 109, 83, 85, 84, 86, 87, 111), (80, 81, 82, 108, 107, 106, 105, 104), (12, 117, 119, 9), (103, 101, 100, 96, 97, 99, 98, 102), (39, 127, 165, 49), (49, 165, 164, 48), (158, 32, 34), (97, 96, 100, 101, 103, 102, 98, 99), (157, 31, 32), (123, 23, 25), (155, 22, 23), (90, 89, 93, 95, 94, 92, 91, 88), (160, 34, 36), (118, 8, 9), (116, 6, 8), (134, 136, 139, 140, 138, 137, 135), (129, 150, 149, 148, 147, 128), (145, 146, 144, 142, 141, 143), (117, 115, 113, 112, 114, 116, 118, 119), (155, 123, 122, 121, 120, 154), (156, 157, 158, 160, 159, 126, 124, 125), (162, 161, 163, 164, 165, 127), (41, 162, 127, 39), (124, 26, 29), (159, 36, 38), (43, 161, 162, 41), (114, 4, 6), (4, 112, 113, 2), (154, 17, 20), (154, 20, 22), (115, 12, 2), (126, 38, 26), (16, 121, 122, 14), (17, 120, 121, 16), (31, 156, 125, 29)])
_uv = me_cylinder_001.uv_layers.new(name='UVMap')
_uv.uv.foreach_set('vector', [0.9517, 0.7069, 0.8327, 0.5, 0.9658, 0.5, 0.765, 0.7069, 0.692, 0.5, 0.8327, 0.5, 0.5935, 0.7069, 0.52, 0.5, 0.692, 0.5, 0.1666, 0.7069, 0.1301, 0.5, 0.2372, 0.5, 0.02715, 0.7069, 0.01843, 0.5, 0.1301, 0.5, 0.7499, 0.7069, 0.6879, 0.5, 0.8548, 0.5, 0.8905, 0.7069, 0.9731, 0.5, 0.8905, 0.7069, 0.8548, 0.5, 0.5892, 0.7069, 0.4902, 0.5, 0.6879, 0.5, 0.4173, 0.7069, 0.3327, 0.5, 0.4902, 0.5, 0.2031, 0.5, 0.1828, 0.7069, 0.0465, 0.5, 0.7498, 0.7069, 0.7503, 0.5, 0.9296, 0.5, 0.9375, 0.7069, 0.3861, 0.7069, 0.2977, 0.5, 0.4895, 0.5, 0.9738, 1.0, 0.9109, 0.5, 1.0, 0.5, 0.1048, 1.0, 0.05142, 0.5, 0.208, 0.5, 0.7455, 0.8008, 0.7227, 1.0, 0.6211, 0.8008, 0.9738, 0.8008, 0.8957, 1.0, 0.8548, 0.8008, 0.667, 0.8008, 0.7032, 1.0, 0.5578, 1.0, 0.2918, 0.8008, 0.2389, 1.0, 0.1247, 0.8008, 0.511, 0.8008, 0.4065, 1.0, 0.3861, 0.8008, 0.4943, 0.8008, 0.3795, 1.0, 0.2918, 0.8008, 0.3236, 0.8008, 0.2546, 1.0, 0.2148, 0.8008, 0.511, 0.8008, 0.5578, 1.0, 0.4065, 1.0, 0.5584, 0.8008, 0.5051, 1.0, 0.4486, 0.8008, 0.4717, 0.08329, 0.4732, 0.1476, 0.4701, 0.1948, 0.4656, 0.2029, 0.4631, 0.1592, 0.4631, 0.09668, 0.466, 0.0647, 0.4686, 0.05898, 0.5294, 0.1171, 0.5288, 0.1732, 0.5241, 0.201, 0.5201, 0.1801, 0.5186, 0.1311, 0.5205, 0.07964, 0.524, 0.05921, 0.5278, 0.0724, 0.1093, 1.0, 0.01562, 1.0, 0.01152, 0.8008, 0.1247, 0.8008, 0.9795, 0.8008, 0.9107, 1.0, 0.8709, 0.8008, 0.2611, 0.8008, 0.1764, 1.0, 0.1361, 0.8008, 0.5259, 0.06938, 0.5207, 0.07402, 0.5181, 0.131, 0.5201, 0.1843, 0.5247, 0.1996, 0.528, 0.1597, 0.5282, 0.1053, 0.667, 0.8008, 0.5578, 1.0, 0.511, 0.8008, 0.3711, 0.8008, 0.3176, 1.0, 0.2611, 0.8008, 0.698, 0.8008, 0.6931, 1.0, 0.5584, 0.8008, 0.4949, 0.8008, 0.4414, 1.0, 0.3711, 0.8008, 0.6828, 0.8008, 0.6772, 1.0, 0.4943, 0.8008, 0.4486, 0.8008, 0.3789, 1.0, 0.3236, 0.8008, 0.1361, 0.8008, 0.05142, 1.0, 0.02715, 0.8008, 0.6211, 0.8008, 0.5514, 1.0, 0.4949, 0.8008, 0.1048, 0.8008, 0.08237, 1.0, 0.01282, 0.8008, 0.9517, 0.7069, 0.765, 0.7069, 0.8327, 0.5, 0.692, 0.5, 0.765, 0.7069, 0.5935, 0.7069, 0.5935, 0.7069, 0.4648, 0.7069, 0.52, 0.5, 0.2372, 0.5, 0.3482, 0.5, 0.3386, 0.7069, 0.1666, 0.7069, 0.1666, 0.7069, 0.02715, 0.7069, 0.1301, 0.5, 0.458, 0.1725, 0.388, 0.4297, 0.1376, 0.4473, 0.01912, 0.2432, 0.0865, 0.07823, 0.2575, 0.01922, 0.3482, 0.5, 0.52, 0.5, 0.4648, 0.7069, 0.3386, 0.7069, 0.7497, 0.5, 0.9364, 0.5, 0.9285, 0.7069, 0.7497, 0.7069, 0.7784, 0.02515, 0.5615, 0.1162, 0.5119, 0.2692, 0.5817, 0.4078, 0.7875, 0.4776, 0.9534, 0.3663, 0.9658, 0.1678, 0.5942, 0.7069, 0.5936, 0.5, 0.7497, 0.5, 0.7497, 0.7069, 0.4577, 0.5, 0.5936, 0.5, 0.5942, 0.7069, 0.4486, 0.7069, 0.3019, 0.5, 0.4577, 0.5, 0.4486, 0.7069, 0.2918, 0.7069, 0.1302, 0.5, 0.3019, 0.5, 0.2918, 0.7069, 0.1205, 0.7069, 0.01843, 0.5, 0.1302, 0.5, 0.1205, 0.7069, 0.01282, 0.7069, 0.4534, 0.15, 0.4534, 0.3663, 0.2948, 0.4769, 0.1017, 0.4308, 0.01626, 0.2663, 0.09126, 0.08199, 0.2797, 0.01758, 0.9803, 0.2495, 0.8783, 0.05754, 0.6885, 0.02392, 0.5352, 0.1772, 0.5816, 0.4076, 0.829, 0.4575, 1.0, 0.7069, 0.8905, 0.7069, 0.9731, 0.5, 0.2031, 0.5, 0.3327, 0.5, 0.3084, 0.7069, 0.1828, 0.7069, 0.7499, 0.7069, 0.5892, 0.7069, 0.6879, 0.5, 0.5892, 0.7069, 0.4173, 0.7069, 0.4902, 0.5, 0.4173, 0.7069, 0.3084, 0.7069, 0.3327, 0.5, 0.1828, 0.7069, 0.04228, 0.7069, 0.0465, 0.5, 0.1756, 0.4722, 0.04027, 0.3545, 0.03964, 0.1548, 0.1647, 0.02873, 0.3244, 0.02783, 0.4685, 0.2123, 0.3729, 0.4457, 0.5262, 0.318, 0.7147, 0.469, 0.9354, 0.3933, 0.9563, 0.165, 0.7361, 0.0238, 0.5466, 0.1337, 0.6291, 0.5, 0.7503, 0.5, 0.7498, 0.7069, 0.6211, 0.7069, 0.4895, 0.5, 0.6291, 0.5, 0.6211, 0.7069, 0.5111, 0.7069, 0.1297, 0.7069, 0.1205, 0.5, 0.2977, 0.5, 0.2656, 0.7069, 0.5111, 0.7069, 0.3861, 0.7069, 0.4895, 0.5, 0.3861, 0.7069, 0.2656, 0.7069, 0.2977, 0.5, 0.01843, 0.7069, 0.01282, 0.5, 0.1205, 0.5, 0.1297, 0.7069, 0.1218, 0.05749, 0.3319, 0.03427, 0.4738, 0.1822, 0.4534, 0.3663, 0.242, 0.4717, 0.03112, 0.287, 0.8791, 0.5, 0.9727, 0.5, 0.9795, 1.0, 0.8711, 1.0, 0.8408, 0.4526, 0.9813, 0.2504, 0.9217, 0.08694, 0.7351, 0.02387, 0.5344, 0.1834, 0.5914, 0.4179, 0.7552, 0.5, 0.8791, 0.5, 0.8711, 1.0, 0.7448, 1.0, 0.6289, 0.5, 0.7552, 0.5, 0.7448, 1.0, 0.6209, 1.0, 0.5202, 0.5, 0.6289, 0.5, 0.6209, 1.0, 0.5111, 1.0, 0.3801, 0.5, 0.5202, 0.5, 0.5111, 1.0, 0.3704, 1.0, 0.192, 0.5, 0.3801, 0.5, 0.3704, 1.0, 0.1829, 1.0, 0.02053, 0.5, 0.192, 0.5, 0.1829, 1.0, 0.02715, 1.0, 0.5424, 0.3291, 0.7434, 0.481, 0.9131, 0.4217, 0.9805, 0.2576, 0.9218, 0.0865, 0.7797, 0.01758, 0.5921, 0.08155, 0.4218, 0.4135, 0.2568, 0.4809, 0.04745, 0.3409, 0.08196, 0.09152, 0.2663, 0.01626, 0.4131, 0.07826, 0.4805, 0.2424, 0.7552, 0.5, 0.9109, 0.5, 0.8711, 1.0, 0.7448, 1.0, 0.9738, 1.0, 0.8711, 1.0, 0.9109, 0.5, 0.6289, 0.5, 0.7552, 0.5, 0.7448, 1.0, 0.6209, 1.0, 0.5202, 0.5, 0.6289, 0.5, 0.6209, 1.0, 0.5111, 1.0, 0.3795, 0.5, 0.5202, 0.5, 0.5111, 1.0, 0.3698, 1.0, 0.208, 0.5, 0.3795, 0.5, 0.3698, 1.0, 0.2298, 1.0, 0.2298, 1.0, 0.1048, 1.0, 0.208, 0.5, 0.4805, 0.2424, 0.4218, 0.4135, 0.2797, 0.4824, 0.1066, 0.4353, 0.01758, 0.2797, 0.08162, 0.09236, 0.2663, 0.01626, 0.4131, 0.07826, 0.5309, 0.3091, 0.6756, 0.4722, 0.8727, 0.4457, 0.9805, 0.2576, 0.9218, 0.0865, 0.7797, 0.01758, 0.5913, 0.08199, 0.1048, 1.0, 0.01282, 1.0, 0.05142, 0.5, 0.5861, 0.1584, 0.5839, 0.1963, 0.5806, 0.2092, 0.5764, 0.1775, 0.5752, 0.1123, 0.5778, 0.06849, 0.5815, 0.06042, 0.5852, 0.1036, 0.5243, 0.05418, 0.5205, 0.07964, 0.5186, 0.1311, 0.5199, 0.1761, 0.5243, 0.2068, 0.5288, 0.1732, 0.5294, 0.1171, 0.5278, 0.0724, 0.4656, 0.2029, 0.4695, 0.2019, 0.4732, 0.1476, 0.4717, 0.08329, 0.4682, 0.05393, 0.466, 0.0647, 0.463, 0.094, 0.4631, 0.1592, 0.08237, 1.0, 0.1048, 0.8008, 0.2148, 0.8008, 0.2546, 1.0, 0.417, 0.1359, 0.4146, 0.1894, 0.411, 0.2088, 0.4076, 0.1906, 0.4066, 0.1306, 0.4083, 0.07307, 0.411, 0.05418, 0.4152, 0.07899, 0.05142, 1.0, 0.04233, 0.8008, 0.2131, 0.8008, 0.2233, 1.0, 0.2233, 1.0, 0.2131, 0.8008, 0.3861, 0.8008, 0.4065, 1.0, 0.4949, 0.8008, 0.5514, 1.0, 0.4414, 1.0, 0.4066, 0.1306, 0.4095, 0.1949, 0.4121, 0.2028, 0.4157, 0.1828, 0.417, 0.1359, 0.4152, 0.07899, 0.4121, 0.05921, 0.4085, 0.07566, 0.6211, 0.8008, 0.7227, 1.0, 0.5514, 1.0, 0.1247, 0.8008, 0.2389, 1.0, 0.1093, 1.0, 0.2918, 0.8008, 0.3795, 1.0, 0.2389, 1.0, 0.5764, 0.1775, 0.5798, 0.2029, 0.5839, 0.1963, 0.5861, 0.1584, 0.5852, 0.1036, 0.5815, 0.06042, 0.5778, 0.06849, 0.5752, 0.1123, 0.3711, 0.8008, 0.4414, 1.0, 0.3176, 1.0, 0.3236, 0.8008, 0.3789, 1.0, 0.2546, 1.0, 0.4486, 0.8008, 0.5051, 1.0, 0.3789, 1.0, 0.5725, 0.1309, 0.5758, 0.1941, 0.5813, 0.179, 0.5827, 0.124, 0.581, 0.07744, 0.5772, 0.06018, 0.5739, 0.07896, 0.4726, 0.1819, 0.4739, 0.1132, 0.4707, 0.06369, 0.4662, 0.07312, 0.4639, 0.1309, 0.467, 0.1922, 0.4191, 0.1654, 0.4191, 0.09412, 0.4159, 0.06089, 0.412, 0.07302, 0.4098, 0.1375, 0.4137, 0.1964, 0.418, 0.5628, 0.4141, 0.5485, 0.4107, 0.5755, 0.41, 0.641, 0.4129, 0.686, 0.4164, 0.6863, 0.4194, 0.6506, 0.4199, 0.6032, 0.4739, 0.6368, 0.4727, 0.5693, 0.4681, 0.5505, 0.4644, 0.5873, 0.4644, 0.6477, 0.4692, 0.6862, 0.5182, 0.621, 0.5197, 0.671, 0.5235, 0.6889, 0.5271, 0.6685, 0.5285, 0.6239, 0.5272, 0.5724, 0.5232, 0.549, 0.5195, 0.5696, 0.5729, 0.5873, 0.5732, 0.6532, 0.5772, 0.6898, 0.581, 0.6726, 0.5824, 0.6035, 0.5774, 0.5517, 0.8327, 1.0, 0.8236, 0.8008, 0.9714, 0.8008, 0.9756, 1.0, 0.9795, 0.8008, 1.0, 1.0, 0.9107, 1.0, 0.2611, 0.8008, 0.3176, 1.0, 0.1764, 1.0, 0.7032, 1.0, 0.667, 0.8008, 0.8236, 0.8008, 0.8327, 1.0, 0.5584, 0.8008, 0.6931, 1.0, 0.5051, 1.0, 0.6931, 1.0, 0.698, 0.8008, 0.8548, 0.8008, 0.8957, 1.0, 0.4943, 0.8008, 0.6772, 1.0, 0.5202, 1.0, 0.4943, 0.8008, 0.5202, 1.0, 0.3795, 1.0, 0.9738, 0.8008, 1.0, 1.0, 0.8957, 1.0, 0.1361, 0.8008, 0.1764, 1.0, 0.05142, 1.0, 0.8327, 1.0, 0.8236, 0.8008, 0.9577, 0.8008, 0.9629, 1.0, 0.6772, 1.0, 0.6828, 0.8008, 0.8236, 0.8008, 0.8327, 1.0, 0.7227, 1.0, 0.7455, 0.8008, 0.8709, 0.8008, 0.9107, 1.0])
me_cylinder_001.use_remesh_preserve_volume = False
me_cylinder_001.use_remesh_preserve_attributes = False
me_cylinder_001.use_mirror_vertex_groups = False
me_cylinder_001.update()
me_plane_002 = bpy.data.meshes.new('Plane.002')
me_plane_002.from_pydata([(1.0, -1.0, 0.0), (1.0, 1.0, 0.0), (1.0, -1.0, -0.5237), (1.0, 1.0, -0.5237), (0.2742, -1.0, 0.0), (0.2742, 1.0, 0.0), (0.2742, -1.0, -0.5237), (0.2742, 1.0, -0.5237)], [], [(4, 0, 1, 5), (6, 7, 3, 2), (4, 6, 2, 0), (0, 2, 3, 1), (1, 3, 7, 5)])
_uv = me_plane_002.uv_layers.new(name='UVMap')
_uv.uv.foreach_set('vector', [0.6371, 0.0, 1.0, 0.0, 1.0, 1.0, 0.6371, 1.0, 0.6371, 0.0, 0.6371, 1.0, 1.0, 1.0, 1.0, 0.0, 0.6371, 0.0, 0.6371, 0.0, 1.0, 0.0, 1.0, 0.0, 1.0, 0.0, 1.0, 0.0, 1.0, 1.0, 1.0, 1.0, 1.0, 1.0, 1.0, 1.0, 0.6371, 1.0, 0.6371, 1.0])
me_plane_002.use_remesh_preserve_volume = False
me_plane_002.use_remesh_preserve_attributes = False
me_plane_002.use_mirror_vertex_groups = False
me_plane_002.update()

# ---- objects
ob_marcopuertainterior = bpy.data.objects.new('MarcoPuertaInterior', me_cube_001)
ob_cerradura = bpy.data.objects.new('Cerradura', me_plane)
ob_marcopuertaexterior = bpy.data.objects.new('MarcoPuertaExterior', me_cube_002)
ob_barrasvpuerta = bpy.data.objects.new('BarrasVPuerta', me_cylinder_002)
ob_barrashpuerta = bpy.data.objects.new('BarrasHPuerta', me_cylinder_003)
ob_barrasverticales = bpy.data.objects.new('BarrasVerticales', me_cylinder)
ob_barrashorizontales = bpy.data.objects.new('BarrasHorizontales', me_cylinder_001)
ob_cerraduraexterior = bpy.data.objects.new('CerraduraExterior', me_plane_002)

# ---- transforms, parenting, visibility, modifiers, constraints
ob_marcopuertainterior.location = (6.055, -0.006312, 1.809)
ob_marcopuertainterior.scale = (0.8895, 1.0, 1.243)
ob_marcopuertainterior.lineart.crease_threshold = 0.0
ob_cerradura.location = (7.063, -0.1915, 1.534)
ob_cerradura.rotation_euler = (1.571, -0.0, 0.0)
ob_cerradura.scale = (0.3003, 0.206, 0.3003)
ob_cerradura.lineart.crease_threshold = 0.0
ob_marcopuertaexterior.location = (6.055, -0.006312, 1.809)
ob_marcopuertaexterior.scale = (0.9575, 1.076, 1.298)
ob_marcopuertaexterior.lineart.crease_threshold = 0.0
ob_barrasvpuerta.location = (6.068, 2.343e-08, 1.809)
ob_barrasvpuerta.scale = (0.07625, 0.07625, 3.406)
ob_barrasvpuerta.lineart.crease_threshold = 0.0
ob_barrashpuerta.location = (8.156, 0.0, 0.5878)
ob_barrashpuerta.rotation_euler = (-0.0, 1.571, 0.0)
ob_barrashpuerta.scale = (0.07625, 0.07625, 8.244)
ob_barrashpuerta.lineart.crease_threshold = 0.0
ob_barrasverticales.location = (0.4409, 0.0, 3.429)
ob_barrasverticales.scale = (0.07625, 0.07625, 3.406)
ob_barrasverticales.lineart.crease_threshold = 0.0
ob_barrashorizontales.location = (8.156, 0.0, 0.5878)
ob_barrashorizontales.rotation_euler = (-0.0, 1.571, 0.0)
ob_barrashorizontales.scale = (0.07625, 0.07625, 8.244)
ob_barrashorizontales.lineart.crease_threshold = 0.0
ob_cerraduraexterior.location = (7.063, -0.1915, 1.534)
ob_cerraduraexterior.rotation_euler = (1.571, -0.0, 0.0)
ob_cerraduraexterior.scale = (0.3003, 0.206, 0.3003)
ob_cerraduraexterior.lineart.crease_threshold = 0.0

# ---- collection membership
col_puerta.objects.link(ob_marcopuertainterior)
col_puerta.objects.link(ob_cerradura)
col_puerta.objects.link(ob_marcopuertaexterior)
col_puerta.objects.link(ob_barrasvpuerta)
col_puerta.objects.link(ob_barrashpuerta)
col_barrotes.objects.link(ob_barrasverticales)
col_barrotes.objects.link(ob_barrashorizontales)
col_barrotes.objects.link(ob_cerraduraexterior)

# ---- scene / render settings (as saved in the file)
scene.frame_start = 1; scene.frame_end = 250; scene.frame_set(1)
scene.render.engine = 'BLENDER_EEVEE_NEXT'
scene.cycles.use_denoising = False
scene.cycles.samples = 128
scene.cycles.sampling_pattern = 'TABULATED_SOBOL'
scene.cycles.use_adaptive_sampling = False
scene.cycles.use_light_tree = False
scene.view_settings.view_transform = 'Filmic'
bpy.context.view_layer.update()

# ---- added for rendering (the .blend has no active camera and no usable light): camera, sun
cam_auto = bpy.data.cameras.new('AutoCamera')
cam_auto.lens = 50.0
cam_auto.sensor_width = 36.0
cam_auto.clip_end = 1000.0
ob_auto_camera = bpy.data.objects.new('AutoCamera', cam_auto)
scene.collection.objects.link(ob_auto_camera)
ob_auto_camera.location = (18.0885, -14.585, 12.2216)
ob_auto_camera.rotation_euler = (1.09748, -7.21219e-08, 0.694738)
scene.camera = ob_auto_camera
light_auto_sun = bpy.data.lights.new('AutoSun', 'SUN')
light_auto_sun.energy = 3.0
light_auto_sun.angle = 0.0523599
ob_auto_sun = bpy.data.objects.new('AutoSun', light_auto_sun)
scene.collection.objects.link(ob_auto_sun)
ob_auto_sun.rotation_euler = (0.872665, 0.174533, 0.523599)
bpy.context.view_layer.update()
